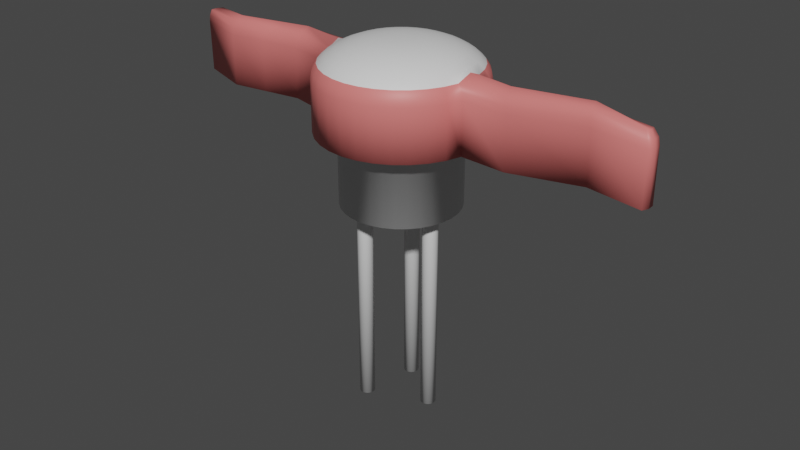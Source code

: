 # Source: CosmicKey.blend  (saved by Blender 3.3.6; exported with 4.5.12 LTS)
import bpy
from mathutils import Matrix  # noqa: F401  (used for matrix-valued properties, if any)

bpy.ops.wm.read_factory_settings(use_empty=True)
scene = bpy.context.scene
scene.name = 'Scene'

# ---- collections
col_export = bpy.data.collections.new('Export'); scene.collection.children.link(col_export)

# ---- images (referenced by path relative to the original .blend; pixels are not part of the script)
import os
ASSET_DIR = os.environ.get("B2B_ASSET_DIR", "")  # directory of the original .blend (textures are referenced by path, not embedded)
HERE = os.path.dirname(os.path.abspath(__file__))  # packed textures are extracted next to this script under _unpacked/

def load_image(name, relpath, width, height, colorspace="sRGB"):
    """Load a texture the original file referenced (path relative to the .blend, or extracted next to this script)."""
    p = next((c for c in (os.path.join(HERE, relpath), os.path.join(ASSET_DIR, relpath)) if relpath and os.path.exists(c)), "")
    if p:
        img = bpy.data.images.load(p, check_existing=True)
        img.name = name
    else:  # same state as the original file: an image datablock whose file is absent (Cycles renders it pink)
        img = bpy.data.images.new(name, width, height)
        img.source = "FILE"
        img.filepath = "//" + (relpath or name)
    img.colorspace_settings.name = colorspace
    return img
img_uv_texture_png = load_image('UV-texture.png', 'UV-texture.png', 1024, 1024, 'sRGB')

# ---- materials (node trees are filled in below, after node groups)
mat_base = bpy.data.materials.new('Base')
mat_base.use_transparent_shadow = False
mat_prongs = bpy.data.materials.new('Prongs')
mat_prongs.use_transparent_shadow = False

# ---- material node trees
mat_base.use_nodes = True; mat_base.node_tree.nodes.clear()
_N = mat_base.node_tree.nodes; _L = mat_base.node_tree.links
n0 = _N.new('ShaderNodeOutputMaterial'); n0.name = 'Material Output'; n0.location = (300, 300)
n1 = _N.new('ShaderNodeTexImage'); n1.name = 'Image Texture'; n1.location = (-333, 255)
n1.image = img_uv_texture_png
n2 = _N.new('ShaderNodeBsdfPrincipled'); n2.name = 'Principled BSDF'; n2.location = (10, 300)
n2.distribution = 'GGX'
n2.subsurface_method = 'RANDOM_WALK_SKIN'
n2.inputs[0].default_value = (0.8, 0.1939, 0.1835, 1.0)
n2.inputs[3].default_value = 1.45
n2.inputs[27].default_value = (0.0, 0.0, 0.0, 1.0)
n2.inputs[28].default_value = 1.0
_L.new(n2.outputs[0], n0.inputs[0])
n0.is_active_output = True
mat_prongs.use_nodes = True; mat_prongs.node_tree.nodes.clear()
_N = mat_prongs.node_tree.nodes; _L = mat_prongs.node_tree.links
n0 = _N.new('ShaderNodeBsdfPrincipled'); n0.name = 'Principled BSDF'; n0.location = (10, 300)
n0.distribution = 'GGX'
n0.subsurface_method = 'RANDOM_WALK_SKIN'
n0.inputs[3].default_value = 1.45
n0.inputs[27].default_value = (0.0, 0.0, 0.0, 1.0)
n0.inputs[28].default_value = 1.0
n1 = _N.new('ShaderNodeOutputMaterial'); n1.name = 'Material Output'; n1.location = (300, 300)
_L.new(n0.outputs[0], n1.inputs[0])
n1.is_active_output = True

# ---- world
world_world = bpy.data.worlds.new('World'); scene.world = world_world
world_world.use_nodes = True; world_world.node_tree.nodes.clear()
_N = world_world.node_tree.nodes; _L = world_world.node_tree.links
n0 = _N.new('ShaderNodeOutputWorld'); n0.name = 'World Output'; n0.location = (300, 300)
n1 = _N.new('ShaderNodeBackground'); n1.name = 'Background'; n1.location = (10, 300)
n1.inputs[0].default_value = (0.05088, 0.05088, 0.05088, 1.0)
_L.new(n1.outputs[0], n0.inputs[0])
n0.is_active_output = True
world_world.color = (0.05088, 0.05088, 0.05088)
world_world.use_sun_shadow = False
world_world.sun_shadow_jitter_overblur = 0.0

# ---- meshes
me_cylinder = bpy.data.meshes.new('Cylinder')
me_cylinder.from_pydata([(-2.483e-08, -0.8405, 1.017), (0.159, -0.8248, 1.017), (-1.72, 0.2852, 1.017), (0.312, -0.7784, 1.017), (-1.723, -0.01204, 1.918), (0.4529, -0.7031, 1.017), (-1.779, -0.08185, 1.017), (0.5764, -0.6017, 1.017), (-1.702, 0.2784, 1.825), (0.6778, -0.4782, 1.017), (-1.72, 0.2852, 1.729), (0.7531, -0.3372, 1.017), (-1.76, -0.0822, 1.825), (0.7995, -0.1843, 1.017), (-1.779, -0.08185, 1.729), (0.8152, -0.02527, 1.017), (-1.673, 0.2291, 1.918), (0.7995, 0.1338, 1.017), (-1.695, 0.09128, 1.996), (0.7531, 0.2867, 1.017), (-1.771, 0.1057, 1.017), (0.6778, 0.4276, 1.017), (-2.803, -0.1032, 1.017), (0.5764, 0.5512, 1.017), (-2.749, 0.02111, 1.017), (0.4529, 0.6525, 1.017), (-2.727, -0.1225, 1.996), (0.312, 0.7279, 1.017), (-2.76, -0.177, 1.918), (0.159, 0.7743, 1.017), (-2.715, -0.02784, 1.918), (-7.683e-08, 0.7899, 1.017), (-2.815, -0.2382, 1.729), (-0.159, 0.7743, 1.017), (-2.815, -0.2382, 1.017), (-0.312, 0.7279, 1.017), (-2.796, -0.2407, 1.825), (-0.4529, 0.6525, 1.017), (-3.522, -0.01495, 1.825), (-0.5764, 0.5512, 1.017), (-3.466, -0.02443, 1.918), (-0.6778, 0.4276, 1.017), (-3.542, -0.01175, 1.729), (-0.7531, 0.2867, 1.017), (-3.52, 0.08017, 1.825), (-0.7995, 0.1338, 1.017), (-3.463, 0.06567, 1.918), (-0.8152, -0.02527, 1.017), (-3.539, 0.08506, 1.729), (-0.7995, -0.1843, 1.017), (-3.477, 0.1647, 1.825), (-0.7531, -0.3372, 1.017), (-3.422, 0.1458, 1.918), (-0.6778, -0.4782, 1.017), (-3.495, 0.1711, 1.729), (-0.5764, -0.6017, 1.017), (-3.562, 0.01508, 1.017), (-0.4529, -0.7031, 1.017), (-3.553, 0.09181, 1.017), (-0.312, -0.7784, 1.017), (-3.526, 0.1711, 1.017), (-0.159, -0.8248, 1.017), (0.2202, -1.132, 1.017), (-2.811e-09, -1.154, 1.017), (0.4319, -1.068, 1.017), (0.627, -0.9637, 1.017), (0.798, -0.8233, 1.017), (0.9384, -0.6523, 1.017), (1.043, -0.4572, 1.017), (1.107, -0.2455, 1.017), (1.129, -0.02527, 1.017), (1.107, 0.1949, 1.017), (1.043, 0.4066, 1.017), (0.9384, 0.6018, 1.017), (0.798, 0.7728, 1.017), (0.627, 0.9131, 1.017), (0.4319, 1.017, 1.017), (0.2202, 1.082, 1.017), (-1.017e-07, 1.103, 1.017), (-0.2202, 1.082, 1.017), (-0.4319, 1.017, 1.017), (-0.627, 0.9131, 1.017), (-0.798, 0.7728, 1.017), (-0.9384, 0.6018, 1.017), (-1.043, 0.4066, 1.017), (-1.107, 0.1949, 1.017), (-1.129, -0.02527, 1.017), (-1.107, -0.2455, 1.017), (-1.043, -0.4572, 1.017), (-0.9384, -0.6523, 1.017), (-0.798, -0.8233, 1.017), (-0.627, -0.9637, 1.017), (-0.4319, -1.068, 1.017), (-0.2202, -1.132, 1.017), (0.02951, -0.1736, 0.009373), (-4.497e-08, -0.1765, 0.009373), (0.05789, -0.165, 0.009373), (0.08404, -0.151, 0.009373), (0.107, -0.1322, 0.009373), (0.1258, -0.1093, 0.009373), (0.1398, -0.08316, 0.009373), (0.1484, -0.05478, 0.009373), (0.1513, -0.02527, 0.009373), (0.1484, 0.004239, 0.009373), (0.1398, 0.03262, 0.009373), (0.1258, 0.05877, 0.009373), (0.107, 0.08169, 0.009373), (0.08404, 0.1005, 0.009373), (0.05789, 0.1145, 0.009373), (0.02951, 0.1231, 0.009373), (-6.418e-08, 0.126, 0.009373), (-0.02951, 0.1231, 0.009373), (-0.05789, 0.1145, 0.009373), (-0.08404, 0.1005, 0.009373), (-0.107, 0.08169, 0.009373), (-0.1258, 0.05877, 0.009373), (-0.1398, 0.03262, 0.009373), (-0.1484, 0.004239, 0.009373), (-0.1513, -0.02527, 0.009373), (-0.1484, -0.05478, 0.009373), (-0.1398, -0.08316, 0.009373), (-0.1258, -0.1093, 0.009373), (-0.107, -0.1322, 0.009373), (-0.08404, -0.151, 0.009373), (-0.05789, -0.165, 0.009373), (-0.02951, -0.1736, 0.009373), (0.159, -0.8248, 0.009373), (-4.216e-09, -0.8405, 0.009373), (0.312, -0.7784, 0.009373), (0.4529, -0.7031, 0.009373), (0.5764, -0.6017, 0.009373), (0.6778, -0.4782, 0.009373), (0.7531, -0.3372, 0.009373), (0.7995, -0.1843, 0.009373), (0.8152, -0.02527, 0.009373), (0.7995, 0.1338, 0.009373), (0.7531, 0.2867, 0.009373), (0.6778, 0.4276, 0.009373), (0.5764, 0.5512, 0.009373), (0.4529, 0.6525, 0.009373), (0.312, 0.7279, 0.009373), (0.159, 0.7743, 0.009373), (-5.622e-08, 0.7899, 0.009373), (-0.159, 0.7743, 0.009373), (-0.312, 0.7279, 0.009373), (-0.4529, 0.6525, 0.009373), (-0.5764, 0.5512, 0.009373), (-0.6778, 0.4276, 0.009373), (-0.7531, 0.2867, 0.009373), (-0.7995, 0.1338, 0.009373), (-0.8152, -0.02527, 0.009373), (-0.7995, -0.1843, 0.009373), (-0.7531, -0.3372, 0.009373), (-0.6778, -0.4782, 0.009373), (-0.5764, -0.6017, 0.009373), (-0.4529, -0.7031, 0.009373), (-0.312, -0.7784, 0.009373), (-0.159, -0.8248, 0.009373), (0.02951, -0.1736, 0.1771), (5.045e-07, -0.1765, 0.1771), (0.05789, -0.165, 0.1771), (0.08404, -0.151, 0.1771), (0.107, -0.1322, 0.1771), (0.1258, -0.1093, 0.1771), (0.1398, -0.08316, 0.1771), (0.1484, -0.05478, 0.1771), (0.1513, -0.02527, 0.1771), (0.1484, 0.004239, 0.1771), (0.1398, 0.03262, 0.1771), (0.1258, 0.05877, 0.1771), (0.107, 0.08169, 0.1771), (0.08404, 0.1005, 0.1771), (0.05789, 0.1145, 0.1771), (0.02951, 0.1231, 0.1771), (4.853e-07, 0.126, 0.1771), (-0.02951, 0.1231, 0.1771), (-0.05789, 0.1145, 0.1771), (-0.08404, 0.1005, 0.1771), (-0.107, 0.08169, 0.1771), (-0.1258, 0.05877, 0.1771), (-0.1398, 0.03262, 0.1771), (-0.1484, 0.004239, 0.1771), (-0.1513, -0.02527, 0.1771), (-0.1484, -0.05478, 0.1771), (-0.1398, -0.08316, 0.1771), (-0.1258, -0.1093, 0.1771), (-0.107, -0.1322, 0.1771), (-0.08404, -0.151, 0.1771), (-0.05789, -0.165, 0.1771), (-0.02951, -0.1736, 0.1771), (3.701e-08, -0.1254, 2.223), (-2.811e-09, -1.154, 1.729), (2.904e-08, -0.3261, 2.213), (2.155e-08, -0.519, 2.185), (1.546e-08, -0.6968, 2.14), (8.901e-09, -0.8527, 2.078), (4.216e-09, -0.9806, 2.003), (0.0, -1.076, 1.918), (-2.342e-09, -1.134, 1.825), (0.01954, -0.1235, 2.223), (0.2202, -1.132, 1.729), (0.05868, -0.3203, 2.213), (0.09632, -0.5095, 2.185), (0.131, -0.6839, 2.14), (0.1614, -0.8368, 2.078), (0.1864, -0.9622, 2.003), (0.2049, -1.055, 1.918), (0.2163, -1.113, 1.825), (0.03833, -0.1178, 2.223), (0.4319, -1.068, 1.729), (0.1151, -0.3032, 2.213), (0.1889, -0.4814, 2.185), (0.257, -0.6457, 2.14), (0.3166, -0.7897, 2.078), (0.3656, -0.9078, 2.003), (0.4019, -0.9956, 1.918), (0.4243, -1.05, 1.825), (0.05565, -0.1086, 2.223), (0.627, -0.9637, 1.729), (0.1671, -0.2754, 2.213), (0.2743, -0.4358, 2.185), (0.3731, -0.5836, 2.14), (0.4597, -0.7132, 2.078), (0.5307, -0.8196, 2.003), (0.5835, -0.8986, 1.918), (0.616, -0.9472, 1.825), (0.07083, -0.0961, 2.223), (0.798, -0.8233, 1.729), (0.2127, -0.238, 2.213), (0.3491, -0.3744, 2.185), (0.4749, -0.5001, 2.14), (0.5851, -0.6103, 2.078), (0.6755, -0.7008, 2.003), (0.7427, -0.768, 1.918), (0.7841, -0.8093, 1.825), (0.08329, -0.08092, 2.223), (0.9384, -0.6523, 1.729), (0.2501, -0.1924, 2.213), (0.4105, -0.2996, 2.185), (0.5584, -0.3984, 2.14), (0.6879, -0.4849, 2.078), (0.7943, -0.556, 2.003), (0.8733, -0.6088, 1.918), (0.922, -0.6413, 1.825), (0.09254, -0.06361, 2.223), (1.043, -0.4572, 1.729), (0.2779, -0.1404, 2.213), (0.4562, -0.2142, 2.185), (0.6204, -0.2823, 2.14), (0.7644, -0.3419, 2.078), (0.8826, -0.3908, 2.003), (0.9704, -0.4272, 1.918), (1.024, -0.4496, 1.825), (0.09825, -0.04481, 2.223), (1.107, -0.2455, 1.729), (0.295, -0.08396, 2.213), (0.4843, -0.1216, 2.185), (0.6586, -0.1563, 2.14), (0.8115, -0.1867, 2.078), (0.9369, -0.2116, 2.003), (1.03, -0.2302, 1.918), (1.088, -0.2416, 1.825), (0.1002, -0.02527, 2.223), (0.3008, -0.02527, 2.213), (0.4937, -0.02527, 2.185), (0.6715, -0.02527, 2.14), (0.8274, -0.02527, 2.078), (0.9553, -0.02527, 2.003), (1.05, -0.02527, 2.002), (0.09825, -0.005731, 2.223), (1.107, 0.1949, 1.729), (0.295, 0.03341, 2.213), (0.4843, 0.07105, 2.185), (0.6586, 0.1057, 2.14), (0.8115, 0.1361, 2.078), (0.9369, 0.1611, 2.003), (1.03, 0.1796, 1.918), (1.088, 0.1911, 1.825), (0.09254, 0.01306, 2.223), (1.043, 0.4066, 1.729), (0.2779, 0.08984, 2.213), (0.4562, 0.1637, 2.185), (0.6204, 0.2317, 2.14), (0.7644, 0.2914, 2.078), (0.8826, 0.3403, 2.003), (0.9704, 0.3767, 1.918), (1.024, 0.3991, 1.825), (0.08329, 0.03038, 2.223), (0.9384, 0.6018, 1.729), (0.2501, 0.1418, 2.213), (0.4105, 0.249, 2.185), (0.5584, 0.3478, 2.14), (0.6879, 0.4344, 2.078), (0.7943, 0.5055, 2.003), (0.8733, 0.5583, 1.918), (0.922, 0.5908, 1.825), (0.07083, 0.04556, 2.223), (0.798, 0.7728, 1.729), (0.2127, 0.1874, 2.213), (0.3491, 0.3239, 2.185), (0.4749, 0.4496, 2.14), (0.5851, 0.5598, 2.078), (0.6755, 0.6502, 2.003), (0.7427, 0.7174, 1.918), (0.7841, 0.7588, 1.825), (0.05565, 0.05802, 2.223), (0.627, 0.9131, 1.729), (0.1671, 0.2248, 2.213), (0.2743, 0.3853, 2.185), (0.3731, 0.5331, 2.14), (0.4597, 0.6627, 2.078), (0.5307, 0.769, 2.003), (0.5835, 0.848, 1.918), (0.616, 0.8967, 1.825), (0.03833, 0.06727, 2.223), (0.4319, 1.017, 1.729), (0.1151, 0.2526, 2.213), (0.1889, 0.4309, 2.185), (0.257, 0.5952, 2.14), (0.3166, 0.7391, 2.078), (0.3656, 0.8573, 2.003), (0.4019, 0.9451, 1.918), (0.4243, 0.9992, 1.825), (0.01954, 0.07297, 2.223), (0.2202, 1.082, 1.729), (0.05868, 0.2698, 2.213), (0.09632, 0.459, 2.185), (0.131, 0.6334, 2.14), (0.1614, 0.7862, 2.078), (0.1864, 0.9117, 2.003), (0.2049, 1.005, 1.918), (0.2163, 1.062, 1.825), (2.202e-08, 0.0749, 2.223), (-1.017e-07, 1.103, 1.729), (-2.342e-09, 0.2755, 2.213), (-2.483e-08, 0.4685, 2.185), (-4.731e-08, 0.6463, 2.14), (-6.605e-08, 0.8021, 2.078), (-8.104e-08, 0.93, 2.003), (-9.229e-08, 1.025, 1.918), (-9.885e-08, 1.084, 1.825), (-0.01954, 0.07297, 2.223), (-0.2202, 1.082, 1.729), (-0.05869, 0.2698, 2.213), (-0.09632, 0.459, 2.185), (-0.131, 0.6334, 2.14), (-0.1614, 0.7862, 2.078), (-0.1864, 0.9117, 2.003), (-0.2049, 1.005, 1.918), (-0.2163, 1.062, 1.825), (-0.03833, 0.06727, 2.223), (-0.4319, 1.017, 1.729), (-0.1151, 0.2526, 2.213), (-0.1889, 0.4309, 2.185), (-0.257, 0.5952, 2.14), (-0.3166, 0.7391, 2.078), (-0.3656, 0.8573, 2.003), (-0.4019, 0.9451, 1.918), (-0.4243, 0.9992, 1.825), (-0.05565, 0.05802, 2.223), (-0.627, 0.9131, 1.729), (-0.1671, 0.2248, 2.213), (-0.2743, 0.3853, 2.185), (-0.3731, 0.5331, 2.14), (-0.4597, 0.6627, 2.078), (-0.5307, 0.769, 2.003), (-0.5835, 0.848, 1.918), (-0.616, 0.8967, 1.825), (-0.07083, 0.04556, 2.223), (-0.798, 0.7728, 1.729), (-0.2127, 0.1874, 2.213), (-0.3491, 0.3239, 2.185), (-0.4749, 0.4496, 2.14), (-0.5851, 0.5598, 2.078), (-0.6755, 0.6502, 2.003), (-0.7427, 0.7174, 1.918), (-0.7841, 0.7588, 1.825), (-0.08329, 0.03038, 2.223), (-0.9384, 0.6018, 1.729), (-0.2501, 0.1418, 2.213), (-0.4105, 0.249, 2.185), (-0.5584, 0.3478, 2.14), (-0.6879, 0.4344, 2.078), (-0.7943, 0.5055, 2.003), (-0.8733, 0.5583, 1.918), (-0.922, 0.5908, 1.825), (-0.09254, 0.01306, 2.223), (-1.043, 0.4066, 1.729), (-0.2779, 0.08984, 2.213), (-0.4562, 0.1637, 2.185), (-0.6204, 0.2317, 2.14), (-0.7644, 0.2914, 2.078), (-0.8826, 0.3403, 2.003), (-0.9704, 0.3767, 1.918), (-1.024, 0.3991, 1.825), (-0.09825, -0.005731, 2.223), (-1.107, 0.1949, 1.729), (-0.295, 0.03341, 2.213), (-0.4843, 0.07105, 2.185), (-0.6586, 0.1057, 2.14), (-0.8115, 0.1361, 2.078), (-0.9369, 0.1611, 2.003), (-1.03, 0.1796, 1.918), (-1.088, 0.1911, 1.825), (-0.1002, -0.02527, 2.223), (-2.749, 0.02111, 1.729), (-0.3008, -0.02527, 2.213), (-0.4937, -0.02527, 2.185), (-0.6715, -0.02527, 2.14), (-0.8274, -0.02527, 2.078), (-0.9553, -0.02527, 2.003), (-1.05, -0.02527, 1.996), (-2.731, 0.01404, 1.825), (-0.09825, -0.04482, 2.223), (-1.107, -0.2455, 1.729), (-0.295, -0.08396, 2.213), (-0.4843, -0.1216, 2.185), (-0.6586, -0.1563, 2.14), (-0.8115, -0.1867, 2.078), (-0.9369, -0.2116, 2.003), (-1.03, -0.2302, 1.918), (-1.088, -0.2416, 1.825), (-0.09254, -0.06361, 2.223), (-1.043, -0.4572, 1.729), (-0.2779, -0.1404, 2.213), (-0.4562, -0.2142, 2.185), (-0.6204, -0.2823, 2.14), (-0.7644, -0.3419, 2.078), (-0.8826, -0.3908, 2.003), (-0.9704, -0.4272, 1.918), (-1.024, -0.4496, 1.825), (-0.08329, -0.08092, 2.223), (-0.9384, -0.6523, 1.729), (-0.2501, -0.1924, 2.213), (-0.4105, -0.2996, 2.185), (-0.5584, -0.3984, 2.14), (-0.6879, -0.4849, 2.078), (-0.7943, -0.556, 2.003), (-0.8733, -0.6088, 1.918), (-0.922, -0.6413, 1.825), (-0.07083, -0.0961, 2.223), (-0.798, -0.8233, 1.729), (-0.2127, -0.238, 2.213), (-0.3491, -0.3744, 2.185), (-0.4749, -0.5001, 2.14), (-0.5851, -0.6103, 2.078), (-0.6755, -0.7008, 2.003), (-0.7427, -0.768, 1.918), (-0.7841, -0.8093, 1.825), (-0.05565, -0.1086, 2.223), (-0.627, -0.9637, 1.729), (-0.1671, -0.2754, 2.213), (-0.2743, -0.4358, 2.185), (-0.3731, -0.5836, 2.14), (-0.4597, -0.7132, 2.078), (-0.5307, -0.8196, 2.003), (-0.5835, -0.8986, 1.918), (-0.616, -0.9472, 1.825), (-0.03833, -0.1178, 2.223), (-0.4319, -1.068, 1.729), (-0.1151, -0.3032, 2.213), (-0.1889, -0.4814, 2.185), (-0.257, -0.6457, 2.14), (-0.3166, -0.7897, 2.078), (-0.3656, -0.9078, 2.003), (-0.4019, -0.9956, 1.918), (-0.4243, -1.05, 1.825), (-0.01954, -0.1235, 2.223), (-0.2202, -1.132, 1.729), (-0.05868, -0.3203, 2.213), (-0.09632, -0.5095, 2.185), (-0.131, -0.6839, 2.14), (-0.1614, -0.8368, 2.078), (-0.1864, -0.9622, 2.003), (-0.2049, -1.055, 1.918), (-0.2163, -1.113, 1.825), (3.513, -0.07052, 1.017), (3.473, -0.157, 1.017), (3.51, 0.02444, 1.017), (3.473, -0.157, 1.729), (3.454, -0.1516, 1.825), (3.399, -0.1063, 1.918), (3.513, -0.07052, 1.729), (3.493, -0.06664, 1.825), (3.436, -0.05514, 1.918), (3.51, 0.02444, 1.729), (3.49, 0.02665, 1.825), (3.425, 0.01647, 1.918), (2.654, 0.02502, 1.932), (2.659, 0.195, 1.909), (2.662, 0.11, 1.999), (2.74, 0.1019, 1.017), (2.732, 0.2382, 1.017), (2.705, -0.02989, 1.729), (2.705, -0.02989, 1.017), (2.686, -0.02554, 1.825), (2.713, 0.2379, 1.825), (2.732, 0.2382, 1.729), (1.699, 0.06107, 1.918), (1.751, -0.09924, 1.017), (1.761, -0.291, 1.729), (1.741, -0.2906, 1.825), (1.698, 0.08588, 1.729), (1.699, -0.2478, 1.918), (1.673, -0.1112, 2.002), (1.698, 0.08588, 1.017), (1.761, -0.291, 1.017), (1.68, 0.07962, 1.825), (-0.1664, 0.3224, 0.2443), (-0.1875, 0.3203, 0.2443), (-0.1462, 0.3285, 0.2443), (-0.1276, 0.3385, 0.2443), (-0.1113, 0.3519, 0.2443), (-0.0979, 0.3682, 0.2443), (-0.08795, 0.3868, 0.2443), (-0.08182, 0.407, 0.2443), (-0.07975, 0.428, 0.2443), (-0.08182, 0.449, 0.2443), (-0.08795, 0.4692, 0.2443), (-0.0979, 0.4879, 0.2443), (-0.1113, 0.5042, 0.2443), (-0.1276, 0.5176, 0.2443), (-0.1462, 0.5275, 0.2443), (-0.1664, 0.5337, 0.2443), (-0.1875, 0.5357, 0.2443), (-0.2085, 0.5337, 0.2443), (-0.2287, 0.5275, 0.2443), (-0.2473, 0.5176, 0.2443), (-0.2636, 0.5042, 0.2443), (-0.277, 0.4879, 0.2443), (-0.287, 0.4692, 0.2443), (-0.2931, 0.449, 0.2443), (-0.2952, 0.428, 0.2443), (-0.2931, 0.407, 0.2443), (-0.287, 0.3868, 0.2443), (-0.277, 0.3682, 0.2443), (-0.2636, 0.3519, 0.2443), (-0.2473, 0.3385, 0.2443), (-0.2287, 0.3285, 0.2443), (-0.2085, 0.3224, 0.2443), (-0.1664, 0.3224, -2.933), (-0.1875, 0.3203, -2.933), (-0.1462, 0.3285, -2.933), (-0.1276, 0.3385, -2.933), (-0.1113, 0.3519, -2.933), (-0.0979, 0.3682, -2.933), (-0.08795, 0.3868, -2.933), (-0.08182, 0.407, -2.933), (-0.07975, 0.428, -2.933), (-0.08182, 0.449, -2.933), (-0.08795, 0.4692, -2.933), (-0.0979, 0.4879, -2.933), (-0.1113, 0.5042, -2.933), (-0.1276, 0.5176, -2.933), (-0.1462, 0.5275, -2.933), (-0.1664, 0.5337, -2.933), (-0.1875, 0.5357, -2.933), (-0.2085, 0.5337, -2.933), (-0.2287, 0.5275, -2.933), (-0.2473, 0.5176, -2.933), (-0.2636, 0.5042, -2.933), (-0.277, 0.4879, -2.933), (-0.287, 0.4692, -2.933), (-0.2931, 0.449, -2.933), (-0.2952, 0.428, -2.933), (-0.2931, 0.407, -2.933), (-0.287, 0.3868, -2.933), (-0.277, 0.3682, -2.933), (-0.2636, 0.3519, -2.933), (-0.2473, 0.3385, -2.933), (-0.2287, 0.3285, -2.933), (-0.2085, 0.3224, -2.933), (0.504, -0.1313, 0.2443), (0.483, -0.1334, 0.2443), (0.5242, -0.1252, 0.2443), (0.5428, -0.1153, 0.2443), (0.5592, -0.1019, 0.2443), (0.5726, -0.08555, 0.2443), (0.5825, -0.06693, 0.2443), (0.5886, -0.04672, 0.2443), (0.5907, -0.02571, 0.2443), (0.5886, -0.004696, 0.2443), (0.5825, 0.01551, 0.2443), (0.5726, 0.03413, 0.2443), (0.5592, 0.05045, 0.2443), (0.5428, 0.06385, 0.2443), (0.5242, 0.0738, 0.2443), (0.504, 0.07993, 0.2443), (0.483, 0.082, 0.2443), (0.462, 0.07993, 0.2443), (0.4418, 0.0738, 0.2443), (0.4232, 0.06385, 0.2443), (0.4068, 0.05045, 0.2443), (0.3934, 0.03413, 0.2443), (0.3835, 0.01551, 0.2443), (0.3774, -0.004696, 0.2443), (0.3753, -0.02571, 0.2443), (0.3774, -0.04672, 0.2443), (0.3835, -0.06693, 0.2443), (0.3934, -0.08555, 0.2443), (0.4068, -0.1019, 0.2443), (0.4232, -0.1153, 0.2443), (0.4418, -0.1252, 0.2443), (0.462, -0.1313, 0.2443), (0.504, -0.1313, -2.933), (0.483, -0.1334, -2.933), (0.5242, -0.1252, -2.933), (0.5428, -0.1153, -2.933), (0.5592, -0.1019, -2.933), (0.5726, -0.08555, -2.933), (0.5825, -0.06693, -2.933), (0.5886, -0.04672, -2.933), (0.5907, -0.02571, -2.933), (0.5886, -0.004696, -2.933), (0.5825, 0.01551, -2.933), (0.5726, 0.03413, -2.933), (0.5592, 0.05045, -2.933), (0.5428, 0.06385, -2.933), (0.5242, 0.0738, -2.933), (0.504, 0.07993, -2.933), (0.483, 0.082, -2.933), (0.462, 0.07993, -2.933), (0.4418, 0.0738, -2.933), (0.4232, 0.06385, -2.933), (0.4068, 0.05045, -2.933), (0.3934, 0.03413, -2.933), (0.3835, 0.01551, -2.933), (0.3774, -0.004696, -2.933), (0.3753, -0.02571, -2.933), (0.3774, -0.04672, -2.933), (0.3835, -0.06693, -2.933), (0.3934, -0.08555, -2.933), (0.4068, -0.1019, -2.933), (0.4232, -0.1153, -2.933), (0.4418, -0.1252, -2.933), (0.462, -0.1313, -2.933), (-0.317, -0.4712, 0.2443), (-0.338, -0.4733, 0.2443), (-0.2967, -0.4651, 0.2443), (-0.2781, -0.4551, 0.2443), (-0.2618, -0.4417, 0.2443), (-0.2484, -0.4254, 0.2443), (-0.2385, -0.4068, 0.2443), (-0.2323, -0.3866, 0.2443), (-0.2303, -0.3655, 0.2443), (-0.2323, -0.3445, 0.2443), (-0.2385, -0.3243, 0.2443), (-0.2484, -0.3057, 0.2443), (-0.2618, -0.2894, 0.2443), (-0.2781, -0.276, 0.2443), (-0.2967, -0.266, 0.2443), (-0.317, -0.2599, 0.2443), (-0.338, -0.2578, 0.2443), (-0.359, -0.2599, 0.2443), (-0.3792, -0.266, 0.2443), (-0.3978, -0.276, 0.2443), (-0.4141, -0.2894, 0.2443), (-0.4275, -0.3057, 0.2443), (-0.4375, -0.3243, 0.2443), (-0.4436, -0.3445, 0.2443), (-0.4457, -0.3655, 0.2443), (-0.4436, -0.3866, 0.2443), (-0.4375, -0.4068, 0.2443), (-0.4275, -0.4254, 0.2443), (-0.4141, -0.4417, 0.2443), (-0.3978, -0.4551, 0.2443), (-0.3792, -0.4651, 0.2443), (-0.359, -0.4712, 0.2443), (-0.317, -0.4712, -2.933), (-0.338, -0.4733, -2.933), (-0.2967, -0.4651, -2.933), (-0.2781, -0.4551, -2.933), (-0.2618, -0.4417, -2.933), (-0.2484, -0.4254, -2.933), (-0.2385, -0.4068, -2.933), (-0.2323, -0.3866, -2.933), (-0.2303, -0.3655, -2.933), (-0.2323, -0.3445, -2.933), (-0.2385, -0.3243, -2.933), (-0.2484, -0.3057, -2.933), (-0.2618, -0.2894, -2.933), (-0.2781, -0.276, -2.933), (-0.2967, -0.266, -2.933), (-0.317, -0.2599, -2.933), (-0.338, -0.2578, -2.933), (-0.359, -0.2599, -2.933), (-0.3792, -0.266, -2.933), (-0.3978, -0.276, -2.933), (-0.4141, -0.2894, -2.933), (-0.4275, -0.3057, -2.933), (-0.4375, -0.3243, -2.933), (-0.4436, -0.3445, -2.933), (-0.4457, -0.3655, -2.933), (-0.4436, -0.3866, -2.933), (-0.4375, -0.4068, -2.933), (-0.4275, -0.4254, -2.933), (-0.4141, -0.4417, -2.933), (-0.3978, -0.4551, -2.933), (-0.3792, -0.4651, -2.933), (-0.359, -0.4712, -2.933), (-2.243, 0.1511, 1.017), (-2.249, -0.09579, 1.918), (-2.305, -0.1612, 1.017), (-2.224, 0.1442, 1.825), (-2.295, -0.00035, 1.017), (-2.219, -0.01727, 1.996), (-2.202, 0.09864, 1.918), (-2.305, -0.1612, 1.729), (-2.286, -0.1627, 1.825), (-2.243, 0.1511, 1.729)], [], [(468, 93, 63, 191), (209, 64, 65, 218), (218, 65, 66, 227), (227, 66, 67, 236), (236, 67, 68, 245), (245, 68, 69, 254), (495, 493, 479, 480), (490, 488, 481, 484), (270, 71, 72, 279), (279, 72, 73, 288), (288, 73, 74, 297), (297, 74, 75, 306), (306, 75, 76, 315), (315, 76, 77, 324), (324, 77, 78, 333), (333, 78, 79, 342), (342, 79, 80, 351), (351, 80, 81, 360), (360, 81, 82, 369), (369, 82, 83, 378), (378, 83, 84, 387), (387, 84, 85, 396), (412, 405, 54, 50), (32, 36, 38, 42), (414, 87, 88, 423), (423, 88, 89, 432), (432, 89, 90, 441), (441, 90, 91, 450), (450, 91, 92, 459), (459, 92, 93, 468), (45, 43, 148, 149), (54, 60, 58, 48), (200, 62, 64, 209), (191, 63, 62, 200), (0, 1, 62, 63), (1, 3, 64, 62), (3, 5, 65, 64), (5, 7, 66, 65), (7, 9, 67, 66), (9, 11, 68, 67), (11, 13, 69, 68), (13, 15, 70, 69), (15, 17, 71, 70), (17, 19, 72, 71), (19, 21, 73, 72), (21, 23, 74, 73), (23, 25, 75, 74), (25, 27, 76, 75), (27, 29, 77, 76), (29, 31, 78, 77), (31, 33, 79, 78), (33, 35, 80, 79), (35, 37, 81, 80), (37, 39, 82, 81), (39, 41, 83, 82), (41, 43, 84, 83), (43, 45, 85, 84), (45, 47, 86, 85), (47, 49, 87, 86), (49, 51, 88, 87), (51, 53, 89, 88), (53, 55, 90, 89), (55, 57, 91, 90), (57, 59, 92, 91), (59, 61, 93, 92), (61, 0, 63, 93), (123, 122, 186, 187), (19, 17, 135, 136), (47, 45, 149, 150), (21, 19, 136, 137), (49, 47, 150, 151), (23, 21, 137, 138), (51, 49, 151, 152), (25, 23, 138, 139), (53, 51, 152, 153), (27, 25, 139, 140), (1, 0, 127, 126), (55, 53, 153, 154), (29, 27, 140, 141), (3, 1, 126, 128), (57, 55, 154, 155), (31, 29, 141, 142), (5, 3, 128, 129), (59, 57, 155, 156), (33, 31, 142, 143), (7, 5, 129, 130), (61, 59, 156, 157), (35, 33, 143, 144), (9, 7, 130, 131), (0, 61, 157, 127), (37, 35, 144, 145), (11, 9, 131, 132), (39, 37, 145, 146), (13, 11, 132, 133), (41, 39, 146, 147), (15, 13, 133, 134), (43, 41, 147, 148), (17, 15, 134, 135), (95, 94, 126, 127), (94, 96, 128, 126), (96, 97, 129, 128), (97, 98, 130, 129), (98, 99, 131, 130), (99, 100, 132, 131), (100, 101, 133, 132), (101, 102, 134, 133), (102, 103, 135, 134), (103, 104, 136, 135), (104, 105, 137, 136), (105, 106, 138, 137), (106, 107, 139, 138), (107, 108, 140, 139), (108, 109, 141, 140), (109, 110, 142, 141), (110, 111, 143, 142), (111, 112, 144, 143), (112, 113, 145, 144), (113, 114, 146, 145), (114, 115, 147, 146), (115, 116, 148, 147), (116, 117, 149, 148), (117, 118, 150, 149), (118, 119, 151, 150), (119, 120, 152, 151), (120, 121, 153, 152), (121, 122, 154, 153), (122, 123, 155, 154), (123, 124, 156, 155), (124, 125, 157, 156), (125, 95, 127, 157), (158, 159, 189, 188, 187, 186, 185, 184, 183, 182, 181, 180, 179, 178, 177, 176, 175, 174, 173, 172, 171, 170, 169, 168, 167, 166, 165, 164, 163, 162, 161, 160), (110, 109, 173, 174), (97, 96, 160, 161), (124, 123, 187, 188), (111, 110, 174, 175), (98, 97, 161, 162), (125, 124, 188, 189), (112, 111, 175, 176), (99, 98, 162, 163), (95, 125, 189, 159), (113, 112, 176, 177), (100, 99, 163, 164), (114, 113, 177, 178), (101, 100, 164, 165), (115, 114, 178, 179), (102, 101, 165, 166), (116, 115, 179, 180), (103, 102, 166, 167), (117, 116, 180, 181), (104, 103, 167, 168), (118, 117, 181, 182), (105, 104, 168, 169), (119, 118, 182, 183), (106, 105, 169, 170), (120, 119, 183, 184), (107, 106, 170, 171), (121, 120, 184, 185), (108, 107, 171, 172), (94, 95, 159, 158), (122, 121, 185, 186), (109, 108, 172, 173), (96, 94, 158, 160), (191, 200, 207, 198), (198, 207, 206, 197), (197, 206, 205, 196), (196, 205, 204, 195), (195, 204, 203, 194), (194, 203, 202, 193), (193, 202, 201, 192), (192, 201, 199, 190), (200, 209, 216, 207), (207, 216, 215, 206), (206, 215, 214, 205), (205, 214, 213, 204), (204, 213, 212, 203), (203, 212, 211, 202), (202, 211, 210, 201), (201, 210, 208, 199), (209, 218, 225, 216), (216, 225, 224, 215), (215, 224, 223, 214), (214, 223, 222, 213), (213, 222, 221, 212), (212, 221, 220, 211), (211, 220, 219, 210), (210, 219, 217, 208), (218, 227, 234, 225), (225, 234, 233, 224), (224, 233, 232, 223), (223, 232, 231, 222), (222, 231, 230, 221), (221, 230, 229, 220), (220, 229, 228, 219), (219, 228, 226, 217), (227, 236, 243, 234), (234, 243, 242, 233), (233, 242, 241, 232), (232, 241, 240, 231), (231, 240, 239, 230), (230, 239, 238, 229), (229, 238, 237, 228), (228, 237, 235, 226), (236, 245, 252, 243), (243, 252, 251, 242), (242, 251, 250, 241), (241, 250, 249, 240), (240, 249, 248, 239), (239, 248, 247, 238), (238, 247, 246, 237), (237, 246, 244, 235), (245, 254, 261, 252), (252, 261, 260, 251), (251, 260, 259, 250), (250, 259, 258, 249), (249, 258, 257, 248), (248, 257, 256, 247), (247, 256, 255, 246), (246, 255, 253, 244), (494, 491, 476, 477), (489, 490, 484, 487), (260, 268, 267, 259), (259, 267, 266, 258), (258, 266, 265, 257), (257, 265, 264, 256), (256, 264, 263, 255), (255, 263, 262, 253), (491, 492, 478, 476), (493, 494, 477, 479), (268, 276, 275, 267), (267, 275, 274, 266), (266, 274, 273, 265), (265, 273, 272, 264), (264, 272, 271, 263), (263, 271, 269, 262), (270, 279, 286, 277), (277, 286, 285, 276), (276, 285, 284, 275), (275, 284, 283, 274), (274, 283, 282, 273), (273, 282, 281, 272), (272, 281, 280, 271), (271, 280, 278, 269), (279, 288, 295, 286), (286, 295, 294, 285), (285, 294, 293, 284), (284, 293, 292, 283), (283, 292, 291, 282), (282, 291, 290, 281), (281, 290, 289, 280), (280, 289, 287, 278), (288, 297, 304, 295), (295, 304, 303, 294), (294, 303, 302, 293), (293, 302, 301, 292), (292, 301, 300, 291), (291, 300, 299, 290), (290, 299, 298, 289), (289, 298, 296, 287), (297, 306, 313, 304), (304, 313, 312, 303), (303, 312, 311, 302), (302, 311, 310, 301), (301, 310, 309, 300), (300, 309, 308, 299), (299, 308, 307, 298), (298, 307, 305, 296), (306, 315, 322, 313), (313, 322, 321, 312), (312, 321, 320, 311), (311, 320, 319, 310), (310, 319, 318, 309), (309, 318, 317, 308), (308, 317, 316, 307), (307, 316, 314, 305), (315, 324, 331, 322), (322, 331, 330, 321), (321, 330, 329, 320), (320, 329, 328, 319), (319, 328, 327, 318), (318, 327, 326, 317), (317, 326, 325, 316), (316, 325, 323, 314), (324, 333, 340, 331), (331, 340, 339, 330), (330, 339, 338, 329), (329, 338, 337, 328), (328, 337, 336, 327), (327, 336, 335, 326), (326, 335, 334, 325), (325, 334, 332, 323), (333, 342, 349, 340), (340, 349, 348, 339), (339, 348, 347, 338), (338, 347, 346, 337), (337, 346, 345, 336), (336, 345, 344, 335), (335, 344, 343, 334), (334, 343, 341, 332), (342, 351, 358, 349), (349, 358, 357, 348), (348, 357, 356, 347), (347, 356, 355, 346), (346, 355, 354, 345), (345, 354, 353, 344), (344, 353, 352, 343), (343, 352, 350, 341), (351, 360, 367, 358), (358, 367, 366, 357), (357, 366, 365, 356), (356, 365, 364, 355), (355, 364, 363, 354), (354, 363, 362, 353), (353, 362, 361, 352), (352, 361, 359, 350), (360, 369, 376, 367), (367, 376, 375, 366), (366, 375, 374, 365), (365, 374, 373, 364), (364, 373, 372, 363), (363, 372, 371, 362), (362, 371, 370, 361), (361, 370, 368, 359), (369, 378, 385, 376), (376, 385, 384, 375), (375, 384, 383, 374), (374, 383, 382, 373), (373, 382, 381, 372), (372, 381, 380, 371), (371, 380, 379, 370), (370, 379, 377, 368), (378, 387, 394, 385), (385, 394, 393, 384), (384, 393, 392, 383), (383, 392, 391, 382), (382, 391, 390, 381), (381, 390, 389, 380), (380, 389, 388, 379), (379, 388, 386, 377), (387, 396, 403, 394), (394, 403, 402, 393), (393, 402, 401, 392), (392, 401, 400, 391), (391, 400, 399, 390), (390, 399, 398, 389), (389, 398, 397, 388), (388, 397, 395, 386), (34, 32, 42, 56), (26, 30, 52, 46), (402, 411, 410, 401), (401, 410, 409, 400), (400, 409, 408, 399), (399, 408, 407, 398), (398, 407, 406, 397), (397, 406, 404, 395), (28, 26, 46, 40), (24, 22, 58, 60), (411, 420, 419, 410), (410, 419, 418, 409), (409, 418, 417, 408), (408, 417, 416, 407), (407, 416, 415, 406), (406, 415, 413, 404), (414, 423, 430, 421), (421, 430, 429, 420), (420, 429, 428, 419), (419, 428, 427, 418), (418, 427, 426, 417), (417, 426, 425, 416), (416, 425, 424, 415), (415, 424, 422, 413), (423, 432, 439, 430), (430, 439, 438, 429), (429, 438, 437, 428), (428, 437, 436, 427), (427, 436, 435, 426), (426, 435, 434, 425), (425, 434, 433, 424), (424, 433, 431, 422), (432, 441, 448, 439), (439, 448, 447, 438), (438, 447, 446, 437), (437, 446, 445, 436), (436, 445, 444, 435), (435, 444, 443, 434), (434, 443, 442, 433), (433, 442, 440, 431), (441, 450, 457, 448), (448, 457, 456, 447), (447, 456, 455, 446), (446, 455, 454, 445), (445, 454, 453, 444), (444, 453, 452, 443), (443, 452, 451, 442), (442, 451, 449, 440), (450, 459, 466, 457), (457, 466, 465, 456), (456, 465, 464, 455), (455, 464, 463, 454), (454, 463, 462, 453), (453, 462, 461, 452), (452, 461, 460, 451), (451, 460, 458, 449), (459, 468, 475, 466), (466, 475, 474, 465), (465, 474, 473, 464), (464, 473, 472, 463), (463, 472, 471, 462), (462, 471, 470, 461), (461, 470, 469, 460), (460, 469, 467, 458), (468, 191, 198, 475), (475, 198, 197, 474), (474, 197, 196, 473), (473, 196, 195, 472), (472, 195, 194, 471), (471, 194, 193, 470), (470, 193, 192, 469), (469, 192, 190, 467), (190, 199, 208, 217, 226, 235, 244, 253, 262, 269, 278, 287, 296, 305, 314, 323, 332, 341, 350, 359, 368, 377, 386, 395, 404, 413, 422, 431, 440, 449, 458, 467), (48, 58, 56, 42), (54, 48, 44, 50), (50, 44, 46, 52), (48, 42, 38, 44), (44, 38, 40, 46), (405, 24, 60, 54), (22, 34, 56, 58), (36, 28, 40, 38), (30, 412, 50, 52), (706, 703, 412, 30), (708, 701, 28, 36), (704, 702, 34, 22), (709, 700, 24, 405), (700, 704, 22, 24), (701, 705, 26, 28), (705, 706, 30, 26), (702, 707, 32, 34), (707, 708, 36, 32), (703, 709, 405, 412), (403, 396, 10, 8), (414, 421, 12, 14), (87, 414, 14, 6), (411, 402, 16, 18), (420, 411, 18, 4), (85, 86, 20, 2), (396, 85, 2, 10), (86, 87, 6, 20), (421, 420, 4, 12), (402, 403, 8, 16), (479, 477, 476, 482), (482, 476, 478, 485), (479, 482, 483, 480), (480, 483, 484, 481), (482, 485, 486, 483), (483, 486, 487, 484), (497, 496, 486, 485), (492, 497, 485, 478), (488, 495, 480, 481), (496, 489, 487, 486), (507, 498, 489, 496), (503, 501, 495, 488), (505, 502, 497, 492), (502, 507, 496, 497), (500, 506, 494, 493), (499, 505, 492, 491), (498, 504, 490, 489), (506, 499, 491, 494), (504, 503, 488, 490), (501, 500, 493, 495), (261, 254, 500, 501), (268, 260, 503, 504), (69, 70, 499, 506), (276, 268, 504, 498), (70, 71, 505, 499), (254, 69, 506, 500), (270, 277, 507, 502), (71, 270, 502, 505), (260, 261, 501, 503), (277, 276, 498, 507), (537, 536, 568, 569), (540, 541, 571, 570, 569, 568, 567, 566, 565, 564, 563, 562, 561, 560, 559, 558, 557, 556, 555, 554, 553, 552, 551, 550, 549, 548, 547, 546, 545, 544, 543, 542), (524, 523, 555, 556), (511, 510, 542, 543), (538, 537, 569, 570), (525, 524, 556, 557), (512, 511, 543, 544), (539, 538, 570, 571), (526, 525, 557, 558), (513, 512, 544, 545), (509, 539, 571, 541), (527, 526, 558, 559), (514, 513, 545, 546), (528, 527, 559, 560), (515, 514, 546, 547), (529, 528, 560, 561), (516, 515, 547, 548), (530, 529, 561, 562), (517, 516, 548, 549), (531, 530, 562, 563), (518, 517, 549, 550), (532, 531, 563, 564), (519, 518, 550, 551), (533, 532, 564, 565), (520, 519, 551, 552), (534, 533, 565, 566), (521, 520, 552, 553), (535, 534, 566, 567), (522, 521, 553, 554), (508, 509, 541, 540), (536, 535, 567, 568), (523, 522, 554, 555), (510, 508, 540, 542), (601, 600, 632, 633), (604, 605, 635, 634, 633, 632, 631, 630, 629, 628, 627, 626, 625, 624, 623, 622, 621, 620, 619, 618, 617, 616, 615, 614, 613, 612, 611, 610, 609, 608, 607, 606), (588, 587, 619, 620), (575, 574, 606, 607), (602, 601, 633, 634), (589, 588, 620, 621), (576, 575, 607, 608), (603, 602, 634, 635), (590, 589, 621, 622), (577, 576, 608, 609), (573, 603, 635, 605), (591, 590, 622, 623), (578, 577, 609, 610), (592, 591, 623, 624), (579, 578, 610, 611), (593, 592, 624, 625), (580, 579, 611, 612), (594, 593, 625, 626), (581, 580, 612, 613), (595, 594, 626, 627), (582, 581, 613, 614), (596, 595, 627, 628), (583, 582, 614, 615), (597, 596, 628, 629), (584, 583, 615, 616), (598, 597, 629, 630), (585, 584, 616, 617), (599, 598, 630, 631), (586, 585, 617, 618), (572, 573, 605, 604), (600, 599, 631, 632), (587, 586, 618, 619), (574, 572, 604, 606), (665, 664, 696, 697), (668, 669, 699, 698, 697, 696, 695, 694, 693, 692, 691, 690, 689, 688, 687, 686, 685, 684, 683, 682, 681, 680, 679, 678, 677, 676, 675, 674, 673, 672, 671, 670), (652, 651, 683, 684), (639, 638, 670, 671), (666, 665, 697, 698), (653, 652, 684, 685), (640, 639, 671, 672), (667, 666, 698, 699), (654, 653, 685, 686), (641, 640, 672, 673), (637, 667, 699, 669), (655, 654, 686, 687), (642, 641, 673, 674), (656, 655, 687, 688), (643, 642, 674, 675), (657, 656, 688, 689), (644, 643, 675, 676), (658, 657, 689, 690), (645, 644, 676, 677), (659, 658, 690, 691), (646, 645, 677, 678), (660, 659, 691, 692), (647, 646, 678, 679), (661, 660, 692, 693), (648, 647, 679, 680), (662, 661, 693, 694), (649, 648, 680, 681), (663, 662, 694, 695), (650, 649, 681, 682), (636, 637, 669, 668), (664, 663, 695, 696), (651, 650, 682, 683), (638, 636, 668, 670), (8, 10, 709, 703), (14, 12, 708, 707), (6, 14, 707, 702), (18, 16, 706, 705), (4, 18, 705, 701), (2, 20, 704, 700), (10, 2, 700, 709), (20, 6, 702, 704), (12, 4, 701, 708), (16, 8, 703, 706)])
me_cylinder.polygons.foreach_set('use_smooth', [True] * 587)
me_cylinder.polygons.foreach_set('material_index', [0, 0, 0, 0, 0, 0, 0, 0, 0, 0, 0, 0, 0, 0, 0, 0, 0, 0, 0, 0, 0, 0, 0, 0, 0, 0, 0, 0, 0, 0, 1, 0, 0, 0, 0, 0, 0, 0, 0, 0, 0, 0, 0, 0, 0, 0, 0, 0, 0, 0, 0, 0, 0, 0, 0, 0, 0, 0, 0, 0, 0, 0, 0, 0, 0, 0, 0, 1, 1, 1, 1, 1, 1, 1, 1, 1, 1, 1, 1, 1, 1, 1, 1, 1, 1, 1, 1, 1, 1, 1, 1, 1, 1, 1, 1, 1, 1, 1, 1, 1, 1, 1, 1, 1, 1, 1, 1, 1, 1, 1, 1, 1, 1, 1, 1, 1, 1, 1, 1, 1, 1, 1, 1, 1, 1, 1, 1, 1, 1, 1, 0, 0, 0, 0, 0, 0, 0, 0, 0, 0, 0, 0, 0, 0, 0, 0, 0, 0, 0, 0, 0, 0, 0, 0, 0, 0, 0, 0, 0, 0, 0, 0, 0, 0, 1, 1, 1, 1, 1, 1, 0, 0, 1, 1, 1, 1, 1, 1, 0, 0, 1, 1, 1, 1, 1, 1, 0, 0, 1, 1, 1, 1, 1, 1, 0, 0, 1, 1, 1, 1, 1, 1, 0, 0, 1, 1, 1, 1, 1, 1, 0, 0, 1, 1, 1, 1, 1, 1, 0, 0, 1, 1, 1, 1, 1, 1, 0, 0, 1, 1, 1, 1, 1, 1, 0, 0, 1, 1, 1, 1, 1, 1, 0, 0, 1, 1, 1, 1, 1, 1, 0, 0, 1, 1, 1, 1, 1, 1, 0, 0, 1, 1, 1, 1, 1, 1, 0, 0, 1, 1, 1, 1, 1, 1, 0, 0, 1, 1, 1, 1, 1, 1, 0, 0, 1, 1, 1, 1, 1, 1, 0, 0, 1, 1, 1, 1, 1, 1, 0, 0, 1, 1, 1, 1, 1, 1, 0, 0, 1, 1, 1, 1, 1, 1, 0, 0, 1, 1, 1, 1, 1, 1, 0, 0, 1, 1, 1, 1, 1, 1, 0, 0, 1, 1, 1, 1, 1, 1, 0, 0, 1, 1, 1, 1, 1, 1, 0, 0, 1, 1, 1, 1, 1, 1, 0, 0, 1, 1, 1, 1, 1, 1, 0, 0, 1, 1, 1, 1, 1, 1, 0, 0, 1, 1, 1, 1, 1, 1, 0, 0, 1, 1, 1, 1, 1, 1, 0, 0, 1, 1, 1, 1, 1, 1, 0, 0, 1, 1, 1, 1, 1, 1, 0, 0, 1, 1, 1, 1, 1, 1, 0, 0, 1, 1, 1, 1, 1, 1, 1, 0, 0, 0, 0, 0, 0, 0, 0, 0, 0, 0, 0, 0, 0, 0, 0, 0, 0, 0, 0, 0, 0, 0, 0, 0, 0, 0, 0, 0, 0, 0, 0, 0, 0, 0, 0, 0, 0, 0, 0, 0, 0, 0, 0, 0, 0, 0, 0, 0, 0, 0, 0, 0, 0, 0, 0, 0, 0, 0, 1, 1, 1, 1, 1, 1, 1, 1, 1, 1, 1, 1, 1, 1, 1, 1, 1, 1, 1, 1, 1, 1, 1, 1, 1, 1, 1, 1, 1, 1, 1, 1, 1, 1, 1, 1, 1, 1, 1, 1, 1, 1, 1, 1, 1, 1, 1, 1, 1, 1, 1, 1, 1, 1, 1, 1, 1, 1, 1, 1, 1, 1, 1, 1, 1, 1, 1, 1, 1, 1, 1, 1, 1, 1, 1, 1, 1, 1, 1, 1, 1, 1, 1, 1, 1, 1, 1, 1, 1, 1, 1, 1, 1, 1, 1, 1, 1, 1, 1, 0, 0, 0, 0, 0, 0, 0, 0, 0, 0])
_uv = me_cylinder.uv_layers.new(name='UVMap')
_uv.uv.foreach_set('vector', [0.773, 0.1468, 0.6953, 0.147, 0.695, 0.1215, 0.7727, 0.1213, 0.7727, 0.06938, 0.695, 0.06962, 0.6953, 0.04523, 0.773, 0.04499, 0.773, 0.04499, 0.6953, 0.04523, 0.6958, 0.02314, 0.7735, 0.0229, 0.7735, 0.0229, 0.6958, 0.02314, 0.6964, 0.004204, 0.7741, 0.003968, 0.8027, 0.0858, 0.8046, 0.003968, 0.8255, 0.00409, 0.8237, 0.08592, 0.8237, 0.08592, 0.8255, 0.00409, 0.8486, 0.004399, 0.8468, 0.08623, 0.5217, 0.7015, 0.5323, 0.7037, 0.5331, 0.792, 0.5226, 0.7898, 0.3253, 0.08663, 0.3164, 0.09024, 0.2812, 0.01088, 0.2856, 0.005067, 0.8178, 0.2258, 0.8186, 0.3077, 0.7944, 0.3078, 0.7936, 0.2259, 0.7936, 0.2259, 0.7944, 0.3078, 0.7717, 0.3077, 0.7709, 0.2259, 0.7709, 0.2259, 0.7717, 0.3077, 0.7514, 0.3075, 0.7505, 0.2257, 0.7505, 0.2257, 0.7514, 0.3075, 0.7342, 0.3072, 0.7334, 0.2253, 0.8126, 0.6931, 0.7351, 0.693, 0.7341, 0.6716, 0.8116, 0.6717, 0.8116, 0.6717, 0.7341, 0.6716, 0.7334, 0.6477, 0.8109, 0.6478, 0.8109, 0.6478, 0.7334, 0.6477, 0.733, 0.6222, 0.8105, 0.6223, 0.8105, 0.6223, 0.733, 0.6222, 0.733, 0.5961, 0.8105, 0.5962, 0.8105, 0.5962, 0.733, 0.5961, 0.7334, 0.5703, 0.8109, 0.5704, 0.8109, 0.5704, 0.7334, 0.5703, 0.7341, 0.5459, 0.8116, 0.5461, 0.8116, 0.5461, 0.7341, 0.5459, 0.7351, 0.5238, 0.8126, 0.524, 0.8126, 0.524, 0.7351, 0.5238, 0.7363, 0.5049, 0.8139, 0.505, 0.4461, 0.8692, 0.448, 0.7874, 0.4689, 0.7874, 0.467, 0.8692, 0.467, 0.8692, 0.4689, 0.7874, 0.4919, 0.7876, 0.49, 0.8694, 0.6359, 0.4055, 0.6465, 0.4076, 0.6481, 0.4929, 0.6375, 0.4908, 0.5401, 0.2871, 0.5295, 0.2893, 0.5285, 0.2074, 0.5391, 0.2052, 0.8178, 0.7422, 0.8186, 0.824, 0.7943, 0.8241, 0.7935, 0.7423, 0.7935, 0.7423, 0.7943, 0.8241, 0.7715, 0.8239, 0.7708, 0.7421, 0.7708, 0.7421, 0.7715, 0.8239, 0.7511, 0.8235, 0.7503, 0.7417, 0.7503, 0.7417, 0.7511, 0.8235, 0.7338, 0.8229, 0.733, 0.7411, 0.7741, 0.192, 0.6964, 0.1923, 0.6958, 0.1709, 0.7735, 0.1707, 0.7735, 0.1707, 0.6958, 0.1709, 0.6953, 0.147, 0.773, 0.1468, 0.3794, 0.8893, 0.3797, 0.9069, 0.33, 0.9071, 0.3297, 0.8896, 0.7927, 0.3976, 0.7966, 0.3157, 0.8052, 0.3161, 0.8019, 0.3979, 0.7726, 0.09514, 0.6949, 0.09537, 0.695, 0.06962, 0.7727, 0.06938, 0.7727, 0.1213, 0.695, 0.1215, 0.6949, 0.09537, 0.7726, 0.09514, 0.05494, 0.4366, 0.06192, 0.454, 0.03193, 0.4715, 0.02226, 0.4475, 0.06192, 0.454, 0.0719, 0.4697, 0.04575, 0.4932, 0.03193, 0.4715, 0.0719, 0.4697, 0.0845, 0.4829, 0.06318, 0.5116, 0.04575, 0.4932, 0.0845, 0.4829, 0.09922, 0.4934, 0.08357, 0.526, 0.06318, 0.5116, 0.09922, 0.4934, 0.1155, 0.5005, 0.1061, 0.5359, 0.08357, 0.526, 0.1155, 0.5005, 0.1327, 0.5042, 0.13, 0.5409, 0.1061, 0.5359, 0.1327, 0.5042, 0.1502, 0.5041, 0.1542, 0.5409, 0.13, 0.5409, 0.1502, 0.5041, 0.1674, 0.5004, 0.1779, 0.5357, 0.1542, 0.5409, 0.1674, 0.5004, 0.1834, 0.4931, 0.2001, 0.5257, 0.1779, 0.5357, 0.1834, 0.4931, 0.1978, 0.4826, 0.22, 0.5111, 0.2001, 0.5257, 0.1978, 0.4826, 0.21, 0.4693, 0.2369, 0.4926, 0.22, 0.5111, 0.21, 0.4693, 0.2194, 0.4536, 0.25, 0.4709, 0.2369, 0.4926, 0.2194, 0.4536, 0.2258, 0.4361, 0.2589, 0.4468, 0.25, 0.4709, 0.2258, 0.4361, 0.2289, 0.4177, 0.2632, 0.4212, 0.2589, 0.4468, 0.2289, 0.4177, 0.2286, 0.3988, 0.2627, 0.3951, 0.2632, 0.4212, 0.2286, 0.3988, 0.2249, 0.3804, 0.2576, 0.3695, 0.2627, 0.3951, 0.2249, 0.3804, 0.2179, 0.363, 0.2479, 0.3455, 0.2576, 0.3695, 0.2179, 0.363, 0.208, 0.3473, 0.2341, 0.3238, 0.2479, 0.3455, 0.208, 0.3473, 0.1954, 0.3341, 0.2167, 0.3054, 0.2341, 0.3238, 0.1954, 0.3341, 0.1806, 0.3236, 0.1963, 0.291, 0.2167, 0.3054, 0.1806, 0.3236, 0.1643, 0.3165, 0.1737, 0.2811, 0.1963, 0.291, 0.1643, 0.3165, 0.1471, 0.3128, 0.1499, 0.2761, 0.1737, 0.2811, 0.1471, 0.3128, 0.1296, 0.3129, 0.1256, 0.2761, 0.1499, 0.2761, 0.1296, 0.3129, 0.1125, 0.3166, 0.102, 0.2813, 0.1256, 0.2761, 0.1125, 0.3166, 0.09645, 0.3239, 0.07974, 0.2913, 0.102, 0.2813, 0.09645, 0.3239, 0.08207, 0.3344, 0.05982, 0.3059, 0.07974, 0.2913, 0.08207, 0.3344, 0.06991, 0.3477, 0.04299, 0.3244, 0.05982, 0.3059, 0.06991, 0.3477, 0.06044, 0.3634, 0.02988, 0.3461, 0.04299, 0.3244, 0.06044, 0.3634, 0.05402, 0.3809, 0.021, 0.3702, 0.02988, 0.3461, 0.05402, 0.3809, 0.05091, 0.3993, 0.01669, 0.3958, 0.021, 0.3702, 0.05091, 0.3993, 0.05122, 0.4182, 0.01711, 0.4219, 0.01669, 0.3958, 0.05122, 0.4182, 0.05494, 0.4366, 0.02226, 0.4475, 0.01711, 0.4219, 0.6518, 0.8262, 0.6518, 0.8238, 0.6701, 0.8238, 0.6701, 0.8262, 0.4377, 0.8332, 0.4376, 0.8516, 0.3879, 0.8518, 0.3879, 0.8333, 0.3791, 0.8708, 0.3794, 0.8893, 0.3297, 0.8896, 0.3295, 0.871, 0.4378, 0.8159, 0.4377, 0.8332, 0.3879, 0.8333, 0.3881, 0.8161, 0.3791, 0.8519, 0.3791, 0.8708, 0.3295, 0.871, 0.3294, 0.8521, 0.4381, 0.8004, 0.4378, 0.8159, 0.3881, 0.8161, 0.3883, 0.8006, 0.3791, 0.8334, 0.3791, 0.8519, 0.3294, 0.8521, 0.3295, 0.8336, 0.4384, 0.7874, 0.4381, 0.8004, 0.3883, 0.8006, 0.3887, 0.7875, 0.3794, 0.8161, 0.3791, 0.8334, 0.3295, 0.8336, 0.3297, 0.8163, 0.7841, 0.4361, 0.7849, 0.4516, 0.7353, 0.4519, 0.7345, 0.4364, 0.3206, 0.8532, 0.3207, 0.8721, 0.271, 0.8722, 0.2709, 0.8534, 0.3797, 0.8005, 0.3794, 0.8161, 0.3297, 0.8163, 0.33, 0.8008, 0.7835, 0.4189, 0.7841, 0.4361, 0.7345, 0.4364, 0.7339, 0.4192, 0.3207, 0.8346, 0.3206, 0.8532, 0.2709, 0.8534, 0.271, 0.8348, 0.3802, 0.7874, 0.3797, 0.8005, 0.33, 0.8008, 0.3305, 0.7876, 0.7831, 0.4005, 0.7835, 0.4189, 0.7339, 0.4192, 0.7335, 0.4007, 0.3209, 0.817, 0.3207, 0.8346, 0.271, 0.8348, 0.2712, 0.8171, 0.3212, 0.9078, 0.3217, 0.9232, 0.272, 0.9234, 0.2715, 0.9079, 0.783, 0.3816, 0.7831, 0.4005, 0.7335, 0.4007, 0.7334, 0.3819, 0.3212, 0.801, 0.3209, 0.817, 0.2712, 0.8171, 0.2715, 0.8012, 0.3209, 0.8905, 0.3212, 0.9078, 0.2715, 0.9079, 0.2712, 0.8907, 0.7831, 0.363, 0.783, 0.3816, 0.7334, 0.3819, 0.7335, 0.3633, 0.3217, 0.7874, 0.3212, 0.801, 0.2715, 0.8012, 0.272, 0.7875, 0.3207, 0.8721, 0.3209, 0.8905, 0.2712, 0.8907, 0.271, 0.8722, 0.7835, 0.3454, 0.7831, 0.363, 0.7335, 0.3633, 0.7339, 0.3456, 0.4381, 0.9067, 0.4384, 0.9226, 0.3887, 0.9228, 0.3883, 0.9068, 0.7841, 0.3294, 0.7835, 0.3454, 0.7339, 0.3456, 0.7345, 0.3297, 0.4378, 0.8891, 0.4381, 0.9067, 0.3883, 0.9068, 0.3881, 0.8893, 0.7849, 0.3157, 0.7841, 0.3294, 0.7345, 0.3297, 0.7353, 0.316, 0.4377, 0.8705, 0.4378, 0.8891, 0.3881, 0.8893, 0.3879, 0.8707, 0.3797, 0.9069, 0.3802, 0.9227, 0.3305, 0.923, 0.33, 0.9071, 0.4376, 0.8516, 0.4377, 0.8705, 0.3879, 0.8707, 0.3879, 0.8518, 0.615, 0.09818, 0.6144, 0.09474, 0.6838, 0.07235, 0.6872, 0.09088, 0.6144, 0.09474, 0.6131, 0.0915, 0.6771, 0.05487, 0.6838, 0.07235, 0.6131, 0.0915, 0.6113, 0.08858, 0.6674, 0.03912, 0.6771, 0.05487, 0.6113, 0.08858, 0.609, 0.08609, 0.6551, 0.02571, 0.6674, 0.03912, 0.609, 0.08609, 0.6063, 0.08413, 0.6405, 0.01515, 0.6551, 0.02571, 0.6063, 0.08413, 0.6033, 0.08277, 0.6244, 0.007835, 0.6405, 0.01515, 0.6033, 0.08277, 0.6001, 0.08207, 0.6073, 0.004061, 0.6244, 0.007835, 0.6001, 0.08207, 0.5969, 0.08205, 0.5898, 0.003968, 0.6073, 0.004061, 0.5969, 0.08205, 0.5937, 0.08272, 0.5727, 0.007559, 0.5898, 0.003968, 0.5937, 0.08272, 0.5907, 0.08404, 0.5565, 0.0147, 0.5727, 0.007559, 0.5907, 0.08404, 0.588, 0.08597, 0.542, 0.02511, 0.5565, 0.0147, 0.588, 0.08597, 0.5857, 0.08844, 0.5296, 0.03839, 0.542, 0.02511, 0.5857, 0.08844, 0.5839, 0.09134, 0.5199, 0.05403, 0.5296, 0.03839, 0.5839, 0.09134, 0.5827, 0.09457, 0.5132, 0.07144, 0.5199, 0.05403, 0.5827, 0.09457, 0.5821, 0.098, 0.5098, 0.08993, 0.5132, 0.07144, 0.5821, 0.098, 0.5821, 0.1015, 0.5098, 0.1088, 0.5098, 0.08993, 0.5821, 0.1015, 0.5827, 0.1049, 0.5132, 0.1273, 0.5098, 0.1088, 0.5827, 0.1049, 0.5839, 0.1082, 0.5199, 0.1448, 0.5132, 0.1273, 0.5839, 0.1082, 0.5857, 0.1111, 0.5296, 0.1606, 0.5199, 0.1448, 0.5857, 0.1111, 0.588, 0.1136, 0.542, 0.174, 0.5296, 0.1606, 0.588, 0.1136, 0.5907, 0.1156, 0.5565, 0.1845, 0.542, 0.174, 0.5907, 0.1156, 0.5937, 0.1169, 0.5727, 0.1919, 0.5565, 0.1845, 0.5937, 0.1169, 0.5969, 0.1176, 0.5898, 0.1956, 0.5727, 0.1919, 0.5969, 0.1176, 0.6001, 0.1176, 0.6073, 0.1957, 0.5898, 0.1956, 0.6001, 0.1176, 0.6033, 0.117, 0.6244, 0.1921, 0.6073, 0.1957, 0.6033, 0.117, 0.6063, 0.1156, 0.6405, 0.185, 0.6244, 0.1921, 0.6063, 0.1156, 0.609, 0.1137, 0.6551, 0.1746, 0.6405, 0.185, 0.609, 0.1137, 0.6113, 0.1112, 0.6674, 0.1613, 0.6551, 0.1746, 0.6113, 0.1112, 0.6131, 0.1083, 0.6771, 0.1457, 0.6674, 0.1613, 0.6131, 0.1083, 0.6144, 0.1051, 0.6838, 0.1283, 0.6771, 0.1457, 0.6144, 0.1051, 0.615, 0.1017, 0.6872, 0.1098, 0.6838, 0.1283, 0.615, 0.1017, 0.615, 0.09818, 0.6872, 0.09088, 0.6872, 0.1098, 0.7663, 0.4757, 0.7663, 0.4792, 0.7657, 0.4827, 0.7644, 0.4859, 0.7626, 0.4888, 0.7603, 0.4913, 0.7576, 0.4933, 0.7546, 0.4947, 0.7515, 0.4954, 0.7482, 0.4954, 0.745, 0.4947, 0.742, 0.4934, 0.7393, 0.4914, 0.7371, 0.489, 0.7353, 0.4861, 0.734, 0.4829, 0.7334, 0.4794, 0.7334, 0.4759, 0.734, 0.4725, 0.7353, 0.4692, 0.7371, 0.4663, 0.7393, 0.4638, 0.742, 0.4619, 0.745, 0.4605, 0.7482, 0.4598, 0.7515, 0.4598, 0.7546, 0.4605, 0.7576, 0.4618, 0.7603, 0.4637, 0.7626, 0.4662, 0.7644, 0.4691, 0.7657, 0.4723, 0.5988, 0.8095, 0.5988, 0.8061, 0.6171, 0.8061, 0.6172, 0.8095, 0.5725, 0.8198, 0.5726, 0.8165, 0.5908, 0.8165, 0.5908, 0.8198, 0.5724, 0.8029, 0.5723, 0.8, 0.5906, 0.8, 0.5907, 0.8029, 0.5988, 0.813, 0.5988, 0.8095, 0.6172, 0.8095, 0.6172, 0.813, 0.5723, 0.8227, 0.5725, 0.8198, 0.5908, 0.8198, 0.5906, 0.8227, 0.5725, 0.8061, 0.5724, 0.8029, 0.5907, 0.8029, 0.5908, 0.8061, 0.5988, 0.8165, 0.5988, 0.813, 0.6172, 0.813, 0.6171, 0.8165, 0.5722, 0.8253, 0.5723, 0.8227, 0.5906, 0.8227, 0.5905, 0.8253, 0.5726, 0.8095, 0.5725, 0.8061, 0.5908, 0.8061, 0.5909, 0.8095, 0.5988, 0.8198, 0.5988, 0.8165, 0.6171, 0.8165, 0.6171, 0.8198, 0.6256, 0.8041, 0.6256, 0.8011, 0.6439, 0.8011, 0.6439, 0.804, 0.5987, 0.8227, 0.5988, 0.8198, 0.6171, 0.8198, 0.617, 0.8227, 0.6257, 0.8073, 0.6256, 0.8041, 0.6439, 0.804, 0.644, 0.8073, 0.5986, 0.8253, 0.5987, 0.8227, 0.617, 0.8227, 0.6169, 0.8253, 0.6257, 0.8108, 0.6257, 0.8073, 0.644, 0.8073, 0.644, 0.8108, 0.6519, 0.8041, 0.6518, 0.8011, 0.6701, 0.8011, 0.6702, 0.8041, 0.6257, 0.8143, 0.6257, 0.8108, 0.644, 0.8108, 0.644, 0.8143, 0.6519, 0.8073, 0.6519, 0.8041, 0.6702, 0.8041, 0.6702, 0.8073, 0.6257, 0.8177, 0.6257, 0.8143, 0.644, 0.8143, 0.644, 0.8177, 0.6519, 0.8108, 0.6519, 0.8073, 0.6702, 0.8073, 0.6703, 0.8108, 0.6256, 0.8209, 0.6257, 0.8177, 0.644, 0.8177, 0.6439, 0.8209, 0.6519, 0.8143, 0.6519, 0.8108, 0.6703, 0.8108, 0.6703, 0.8143, 0.6256, 0.8238, 0.6256, 0.8209, 0.6439, 0.8209, 0.6439, 0.8238, 0.6519, 0.8177, 0.6519, 0.8143, 0.6703, 0.8143, 0.6702, 0.8177, 0.6255, 0.8262, 0.6256, 0.8238, 0.6439, 0.8238, 0.6438, 0.8262, 0.6519, 0.8209, 0.6519, 0.8177, 0.6702, 0.8177, 0.6702, 0.8209, 0.5988, 0.8029, 0.5987, 0.8, 0.617, 0.8, 0.6171, 0.8029, 0.5726, 0.813, 0.5726, 0.8095, 0.5909, 0.8095, 0.5909, 0.813, 0.6518, 0.8238, 0.6519, 0.8209, 0.6702, 0.8209, 0.6701, 0.8238, 0.5988, 0.8061, 0.5988, 0.8029, 0.6171, 0.8029, 0.6171, 0.8061, 0.5726, 0.8165, 0.5726, 0.813, 0.5909, 0.813, 0.5908, 0.8165, 0.7727, 0.1213, 0.7726, 0.09514, 0.7832, 0.09528, 0.7833, 0.121, 0.7833, 0.121, 0.7832, 0.09528, 0.7936, 0.09575, 0.7937, 0.1201, 0.2746, 0.4248, 0.2709, 0.4011, 0.2815, 0.4002, 0.2848, 0.4217, 0.2848, 0.4217, 0.2815, 0.4002, 0.2957, 0.3989, 0.2986, 0.4176, 0.2986, 0.4176, 0.2957, 0.3989, 0.3129, 0.3974, 0.3153, 0.4125, 0.3153, 0.4125, 0.3129, 0.3974, 0.3326, 0.3956, 0.3343, 0.4067, 0.3343, 0.4067, 0.3326, 0.3956, 0.3539, 0.3936, 0.3549, 0.4004, 0.3549, 0.4004, 0.3539, 0.3936, 0.376, 0.3915, 0.3763, 0.3938, 0.7726, 0.09514, 0.7727, 0.06938, 0.7833, 0.06997, 0.7832, 0.09528, 0.7832, 0.09528, 0.7833, 0.06997, 0.7937, 0.07178, 0.7936, 0.09575, 0.2709, 0.4011, 0.2717, 0.377, 0.2822, 0.3783, 0.2815, 0.4002, 0.2815, 0.4002, 0.2822, 0.3783, 0.2963, 0.38, 0.2957, 0.3989, 0.2957, 0.3989, 0.2963, 0.38, 0.3134, 0.382, 0.3129, 0.3974, 0.3129, 0.3974, 0.3134, 0.382, 0.3329, 0.3842, 0.3326, 0.3956, 0.3326, 0.3956, 0.3329, 0.3842, 0.3541, 0.3867, 0.3539, 0.3936, 0.3539, 0.3936, 0.3541, 0.3867, 0.376, 0.3892, 0.376, 0.3915, 0.7727, 0.06938, 0.773, 0.04499, 0.7836, 0.04601, 0.7833, 0.06997, 0.7833, 0.06997, 0.7836, 0.04601, 0.794, 0.04908, 0.7937, 0.07178, 0.2717, 0.377, 0.2768, 0.3534, 0.2869, 0.3568, 0.2822, 0.3783, 0.2822, 0.3783, 0.2869, 0.3568, 0.3004, 0.3614, 0.2963, 0.38, 0.2963, 0.38, 0.3004, 0.3614, 0.3167, 0.3669, 0.3134, 0.382, 0.3134, 0.382, 0.3167, 0.3669, 0.3354, 0.3732, 0.3329, 0.3842, 0.3329, 0.3842, 0.3354, 0.3732, 0.3556, 0.3799, 0.3541, 0.3867, 0.3541, 0.3867, 0.3556, 0.3799, 0.3765, 0.387, 0.376, 0.3892, 0.773, 0.04499, 0.7735, 0.0229, 0.7841, 0.02431, 0.7836, 0.04601, 0.7836, 0.04601, 0.7841, 0.02431, 0.7944, 0.02853, 0.794, 0.04908, 0.2768, 0.3534, 0.2862, 0.3312, 0.2954, 0.3366, 0.2869, 0.3568, 0.2869, 0.3568, 0.2954, 0.3366, 0.3078, 0.3439, 0.3004, 0.3614, 0.3004, 0.3614, 0.3078, 0.3439, 0.3227, 0.3527, 0.3167, 0.3669, 0.3167, 0.3669, 0.3227, 0.3527, 0.3398, 0.3627, 0.3354, 0.3732, 0.3354, 0.3732, 0.3398, 0.3627, 0.3583, 0.3736, 0.3556, 0.3799, 0.3556, 0.3799, 0.3583, 0.3736, 0.3774, 0.3848, 0.3765, 0.387, 0.7735, 0.0229, 0.7741, 0.003968, 0.7847, 0.005703, 0.7841, 0.02431, 0.7841, 0.02431, 0.7847, 0.005703, 0.795, 0.01091, 0.7944, 0.02853, 0.2862, 0.3312, 0.2995, 0.3112, 0.3075, 0.3185, 0.2954, 0.3366, 0.2954, 0.3366, 0.3075, 0.3185, 0.3182, 0.3282, 0.3078, 0.3439, 0.3078, 0.3439, 0.3182, 0.3282, 0.3312, 0.3399, 0.3227, 0.3527, 0.3227, 0.3527, 0.3312, 0.3399, 0.346, 0.3533, 0.3398, 0.3627, 0.3398, 0.3627, 0.346, 0.3533, 0.362, 0.3679, 0.3583, 0.3736, 0.3583, 0.3736, 0.362, 0.3679, 0.3787, 0.3829, 0.3774, 0.3848, 0.8027, 0.0858, 0.8237, 0.08592, 0.8244, 0.0971, 0.8038, 0.09698, 0.8038, 0.09698, 0.8244, 0.0971, 0.8271, 0.108, 0.8076, 0.1079, 0.2995, 0.3112, 0.3161, 0.2943, 0.3226, 0.3031, 0.3075, 0.3185, 0.3075, 0.3185, 0.3226, 0.3031, 0.3313, 0.3149, 0.3182, 0.3282, 0.3182, 0.3282, 0.3313, 0.3149, 0.3418, 0.3291, 0.3312, 0.3399, 0.3312, 0.3399, 0.3418, 0.3291, 0.3538, 0.3454, 0.346, 0.3533, 0.346, 0.3533, 0.3538, 0.3454, 0.3668, 0.363, 0.362, 0.3679, 0.362, 0.3679, 0.3668, 0.363, 0.3803, 0.3813, 0.3787, 0.3829, 0.8237, 0.08592, 0.8468, 0.08623, 0.8471, 0.0974, 0.8244, 0.0971, 0.8244, 0.0971, 0.8471, 0.0974, 0.8486, 0.1083, 0.8271, 0.108, 0.3161, 0.2943, 0.3354, 0.2811, 0.3401, 0.2911, 0.3226, 0.3031, 0.3226, 0.3031, 0.3401, 0.2911, 0.3465, 0.3044, 0.3313, 0.3149, 0.3313, 0.3149, 0.3465, 0.3044, 0.3542, 0.3207, 0.3418, 0.3291, 0.3418, 0.3291, 0.3542, 0.3207, 0.3629, 0.3392, 0.3538, 0.3454, 0.3538, 0.3454, 0.3629, 0.3392, 0.3723, 0.3592, 0.3668, 0.363, 0.3668, 0.363, 0.3723, 0.3592, 0.3821, 0.3801, 0.3803, 0.3813, 0.2304, 0.7135, 0.2454, 0.713, 0.2534, 0.806, 0.243, 0.8045, 0.3343, 0.08404, 0.3253, 0.08663, 0.2856, 0.005067, 0.2935, 0.003968, 0.3354, 0.2811, 0.3568, 0.2722, 0.3595, 0.2829, 0.3401, 0.2911, 0.3401, 0.2911, 0.3595, 0.2829, 0.3632, 0.2973, 0.3465, 0.3044, 0.3465, 0.3044, 0.3632, 0.2973, 0.3677, 0.3149, 0.3542, 0.3207, 0.3542, 0.3207, 0.3677, 0.3149, 0.3729, 0.3349, 0.3629, 0.3392, 0.3629, 0.3392, 0.3729, 0.3349, 0.3784, 0.3567, 0.3723, 0.3592, 0.3723, 0.3592, 0.3784, 0.3567, 0.3841, 0.3792, 0.3821, 0.3801, 0.2454, 0.713, 0.2593, 0.7074, 0.2632, 0.8023, 0.2534, 0.806, 0.5323, 0.7037, 0.61, 0.7038, 0.6108, 0.7921, 0.5331, 0.792, 0.3568, 0.2722, 0.379, 0.2676, 0.3798, 0.2788, 0.3595, 0.2829, 0.3595, 0.2829, 0.3798, 0.2788, 0.3809, 0.2938, 0.3632, 0.2973, 0.3632, 0.2973, 0.3809, 0.2938, 0.3821, 0.312, 0.3677, 0.3149, 0.3677, 0.3149, 0.3821, 0.312, 0.3834, 0.3328, 0.3729, 0.3349, 0.3729, 0.3349, 0.3834, 0.3328, 0.3848, 0.3554, 0.3784, 0.3567, 0.3784, 0.3567, 0.3848, 0.3554, 0.3863, 0.3788, 0.3841, 0.3792, 0.8178, 0.2258, 0.7936, 0.2259, 0.7942, 0.2148, 0.818, 0.2147, 0.818, 0.2147, 0.7942, 0.2148, 0.7961, 0.2039, 0.8186, 0.2038, 0.379, 0.2676, 0.4017, 0.2678, 0.4005, 0.279, 0.3798, 0.2788, 0.3798, 0.2788, 0.4005, 0.279, 0.3987, 0.294, 0.3809, 0.2938, 0.3809, 0.2938, 0.3987, 0.294, 0.3966, 0.3122, 0.3821, 0.312, 0.3821, 0.312, 0.3966, 0.3122, 0.3941, 0.3329, 0.3834, 0.3328, 0.3834, 0.3328, 0.3941, 0.3329, 0.3913, 0.3554, 0.3848, 0.3554, 0.3848, 0.3554, 0.3913, 0.3554, 0.3884, 0.3788, 0.3863, 0.3788, 0.7936, 0.2259, 0.7709, 0.2259, 0.7718, 0.2147, 0.7942, 0.2148, 0.7942, 0.2148, 0.7718, 0.2147, 0.775, 0.2038, 0.7961, 0.2039, 0.4017, 0.2678, 0.4238, 0.2727, 0.4206, 0.2834, 0.4005, 0.279, 0.4005, 0.279, 0.4206, 0.2834, 0.4162, 0.2978, 0.3987, 0.294, 0.3987, 0.294, 0.4162, 0.2978, 0.4107, 0.3153, 0.3966, 0.3122, 0.3966, 0.3122, 0.4107, 0.3153, 0.4045, 0.3352, 0.3941, 0.3329, 0.3941, 0.3329, 0.4045, 0.3352, 0.3977, 0.3568, 0.3913, 0.3554, 0.3913, 0.3554, 0.3977, 0.3568, 0.3905, 0.3793, 0.3884, 0.3788, 0.7709, 0.2259, 0.7505, 0.2257, 0.7519, 0.2145, 0.7718, 0.2147, 0.7718, 0.2147, 0.7519, 0.2145, 0.756, 0.2037, 0.775, 0.2038, 0.4238, 0.2727, 0.4445, 0.2821, 0.4394, 0.292, 0.4206, 0.2834, 0.4206, 0.2834, 0.4394, 0.292, 0.4325, 0.3052, 0.4162, 0.2978, 0.4162, 0.2978, 0.4325, 0.3052, 0.4239, 0.3213, 0.4107, 0.3153, 0.4107, 0.3153, 0.4239, 0.3213, 0.4142, 0.3397, 0.4045, 0.3352, 0.4045, 0.3352, 0.4142, 0.3397, 0.4036, 0.3595, 0.3977, 0.3568, 0.3977, 0.3568, 0.4036, 0.3595, 0.3925, 0.3802, 0.3905, 0.3793, 0.8139, 0.7111, 0.8126, 0.6931, 0.8232, 0.6916, 0.8245, 0.7093, 0.8245, 0.7093, 0.8232, 0.6916, 0.8337, 0.6871, 0.8349, 0.7039, 0.4445, 0.2821, 0.463, 0.2957, 0.4562, 0.3043, 0.4394, 0.292, 0.4394, 0.292, 0.4562, 0.3043, 0.447, 0.3159, 0.4325, 0.3052, 0.4325, 0.3052, 0.447, 0.3159, 0.4357, 0.33, 0.4239, 0.3213, 0.4239, 0.3213, 0.4357, 0.33, 0.4229, 0.346, 0.4142, 0.3397, 0.4142, 0.3397, 0.4229, 0.346, 0.4089, 0.3634, 0.4036, 0.3595, 0.4036, 0.3595, 0.4089, 0.3634, 0.3943, 0.3815, 0.3925, 0.3802, 0.8126, 0.6931, 0.8116, 0.6717, 0.8222, 0.6706, 0.8232, 0.6916, 0.8232, 0.6916, 0.8222, 0.6706, 0.8328, 0.6672, 0.8337, 0.6871, 0.463, 0.2957, 0.4785, 0.3129, 0.4703, 0.32, 0.4562, 0.3043, 0.4562, 0.3043, 0.4703, 0.32, 0.4592, 0.3295, 0.447, 0.3159, 0.447, 0.3159, 0.4592, 0.3295, 0.4457, 0.341, 0.4357, 0.33, 0.4357, 0.33, 0.4457, 0.341, 0.4302, 0.3541, 0.4229, 0.346, 0.4229, 0.346, 0.4302, 0.3541, 0.4133, 0.3683, 0.4089, 0.3634, 0.4089, 0.3634, 0.4133, 0.3683, 0.3958, 0.3831, 0.3943, 0.3815, 0.8116, 0.6717, 0.8109, 0.6478, 0.8216, 0.6471, 0.8222, 0.6706, 0.8222, 0.6706, 0.8216, 0.6471, 0.8321, 0.645, 0.8328, 0.6672, 0.4785, 0.3129, 0.4904, 0.3331, 0.4812, 0.3383, 0.4703, 0.32, 0.4703, 0.32, 0.4812, 0.3383, 0.4686, 0.3454, 0.4592, 0.3295, 0.4592, 0.3295, 0.4686, 0.3454, 0.4533, 0.3539, 0.4457, 0.341, 0.4457, 0.341, 0.4533, 0.3539, 0.4358, 0.3636, 0.4302, 0.3541, 0.4302, 0.3541, 0.4358, 0.3636, 0.4167, 0.3741, 0.4133, 0.3683, 0.4133, 0.3683, 0.4167, 0.3741, 0.3969, 0.385, 0.3958, 0.3831, 0.8109, 0.6478, 0.8105, 0.6223, 0.8212, 0.6221, 0.8216, 0.6471, 0.8216, 0.6471, 0.8212, 0.6221, 0.8318, 0.6212, 0.8321, 0.645, 0.4904, 0.3331, 0.4984, 0.3554, 0.4884, 0.3587, 0.4812, 0.3383, 0.4812, 0.3383, 0.4884, 0.3587, 0.4749, 0.363, 0.4686, 0.3454, 0.4686, 0.3454, 0.4749, 0.363, 0.4584, 0.3682, 0.4533, 0.3539, 0.4533, 0.3539, 0.4584, 0.3682, 0.4395, 0.3741, 0.4358, 0.3636, 0.4358, 0.3636, 0.4395, 0.3741, 0.419, 0.3805, 0.4167, 0.3741, 0.4167, 0.3741, 0.419, 0.3805, 0.3977, 0.3872, 0.3969, 0.385, 0.8105, 0.6223, 0.8105, 0.5962, 0.8212, 0.5964, 0.8212, 0.6221, 0.8212, 0.6221, 0.8212, 0.5964, 0.8318, 0.5969, 0.8318, 0.6212, 0.4984, 0.3554, 0.5021, 0.3791, 0.4918, 0.3802, 0.4884, 0.3587, 0.4884, 0.3587, 0.4918, 0.3802, 0.4778, 0.3816, 0.4749, 0.363, 0.4749, 0.363, 0.4778, 0.3816, 0.4608, 0.3833, 0.4584, 0.3682, 0.4584, 0.3682, 0.4608, 0.3833, 0.4413, 0.3852, 0.4395, 0.3741, 0.4395, 0.3741, 0.4413, 0.3852, 0.4201, 0.3873, 0.419, 0.3805, 0.419, 0.3805, 0.4201, 0.3873, 0.398, 0.3894, 0.3977, 0.3872, 0.8105, 0.5962, 0.8109, 0.5704, 0.8216, 0.5711, 0.8212, 0.5964, 0.8212, 0.5964, 0.8216, 0.5711, 0.8321, 0.5729, 0.8318, 0.5969, 0.5021, 0.3791, 0.5013, 0.4032, 0.4911, 0.4021, 0.4918, 0.3802, 0.4918, 0.3802, 0.4911, 0.4021, 0.4772, 0.4006, 0.4778, 0.3816, 0.4778, 0.3816, 0.4772, 0.4006, 0.4603, 0.3987, 0.4608, 0.3833, 0.4608, 0.3833, 0.4603, 0.3987, 0.4409, 0.3966, 0.4413, 0.3852, 0.4413, 0.3852, 0.4409, 0.3966, 0.4199, 0.3942, 0.4201, 0.3873, 0.4201, 0.3873, 0.4199, 0.3942, 0.3979, 0.3917, 0.398, 0.3894, 0.8109, 0.5704, 0.8116, 0.5461, 0.8222, 0.5471, 0.8216, 0.5711, 0.8216, 0.5711, 0.8222, 0.5471, 0.8328, 0.5503, 0.8321, 0.5729, 0.5013, 0.4032, 0.4962, 0.4268, 0.4864, 0.4236, 0.4911, 0.4021, 0.4911, 0.4021, 0.4864, 0.4236, 0.4731, 0.4192, 0.4772, 0.4006, 0.4772, 0.4006, 0.4731, 0.4192, 0.457, 0.4138, 0.4603, 0.3987, 0.4603, 0.3987, 0.457, 0.4138, 0.4385, 0.4077, 0.4409, 0.3966, 0.4409, 0.3966, 0.4385, 0.4077, 0.4184, 0.401, 0.4199, 0.3942, 0.4199, 0.3942, 0.4184, 0.401, 0.3974, 0.394, 0.3979, 0.3917, 0.8116, 0.5461, 0.8126, 0.524, 0.8232, 0.5254, 0.8222, 0.5471, 0.8222, 0.5471, 0.8232, 0.5254, 0.8337, 0.5297, 0.8328, 0.5503, 0.4962, 0.4268, 0.4868, 0.449, 0.4778, 0.4438, 0.4864, 0.4236, 0.4864, 0.4236, 0.4778, 0.4438, 0.4657, 0.4367, 0.4731, 0.4192, 0.4731, 0.4192, 0.4657, 0.4367, 0.451, 0.428, 0.457, 0.4138, 0.457, 0.4138, 0.451, 0.428, 0.4341, 0.4181, 0.4385, 0.4077, 0.4385, 0.4077, 0.4341, 0.4181, 0.4157, 0.4073, 0.4184, 0.401, 0.4184, 0.401, 0.4157, 0.4073, 0.3965, 0.3961, 0.3974, 0.394, 0.8126, 0.524, 0.8139, 0.505, 0.8245, 0.5068, 0.8232, 0.5254, 0.8232, 0.5254, 0.8245, 0.5068, 0.8349, 0.5121, 0.8337, 0.5297, 0.4868, 0.449, 0.4735, 0.4689, 0.4658, 0.4619, 0.4778, 0.4438, 0.4778, 0.4438, 0.4658, 0.4619, 0.4553, 0.4524, 0.4657, 0.4367, 0.4657, 0.4367, 0.4553, 0.4524, 0.4425, 0.4408, 0.451, 0.428, 0.451, 0.428, 0.4425, 0.4408, 0.4278, 0.4275, 0.4341, 0.4181, 0.4341, 0.4181, 0.4278, 0.4275, 0.4119, 0.413, 0.4157, 0.4073, 0.4157, 0.4073, 0.4119, 0.413, 0.3953, 0.398, 0.3965, 0.3961, 0.4461, 0.8692, 0.467, 0.8692, 0.4677, 0.8804, 0.4472, 0.8804, 0.4472, 0.8804, 0.4677, 0.8804, 0.4705, 0.8913, 0.4511, 0.8914, 0.4735, 0.4689, 0.4569, 0.4858, 0.4507, 0.4773, 0.4658, 0.4619, 0.4658, 0.4619, 0.4507, 0.4773, 0.4422, 0.4657, 0.4553, 0.4524, 0.4553, 0.4524, 0.4422, 0.4657, 0.4319, 0.4516, 0.4425, 0.4408, 0.4425, 0.4408, 0.4319, 0.4516, 0.42, 0.4354, 0.4278, 0.4275, 0.4278, 0.4275, 0.42, 0.4354, 0.4071, 0.4179, 0.4119, 0.413, 0.4119, 0.413, 0.4071, 0.4179, 0.3937, 0.3996, 0.3953, 0.398, 0.467, 0.8692, 0.49, 0.8694, 0.4904, 0.8806, 0.4677, 0.8804, 0.4677, 0.8804, 0.4904, 0.8806, 0.4919, 0.8915, 0.4705, 0.8913, 0.4569, 0.4858, 0.4377, 0.4991, 0.4332, 0.4893, 0.4507, 0.4773, 0.4507, 0.4773, 0.4332, 0.4893, 0.427, 0.4761, 0.4422, 0.4657, 0.4422, 0.4657, 0.427, 0.4761, 0.4196, 0.46, 0.4319, 0.4516, 0.4319, 0.4516, 0.4196, 0.46, 0.411, 0.4416, 0.42, 0.4354, 0.42, 0.4354, 0.411, 0.4416, 0.4016, 0.4217, 0.4071, 0.4179, 0.4071, 0.4179, 0.4016, 0.4217, 0.3919, 0.4009, 0.3937, 0.3996, 0.6177, 0.2875, 0.5401, 0.2871, 0.5391, 0.2052, 0.6166, 0.2037, 0.4539, 0.6998, 0.4635, 0.6952, 0.5021, 0.7689, 0.4947, 0.7762, 0.4377, 0.4991, 0.4165, 0.5082, 0.4138, 0.4975, 0.4332, 0.4893, 0.4332, 0.4893, 0.4138, 0.4975, 0.4103, 0.4832, 0.427, 0.4761, 0.427, 0.4761, 0.4103, 0.4832, 0.406, 0.4658, 0.4196, 0.46, 0.4196, 0.46, 0.406, 0.4658, 0.401, 0.4459, 0.411, 0.4416, 0.411, 0.4416, 0.401, 0.4459, 0.3955, 0.4242, 0.4016, 0.4217, 0.4016, 0.4217, 0.3955, 0.4242, 0.3898, 0.4017, 0.3919, 0.4009, 0.4489, 0.7051, 0.4539, 0.6998, 0.4947, 0.7762, 0.4852, 0.7794, 0.05229, 0.09705, 0.03751, 0.09524, 0.03261, 0.003968, 0.04177, 0.004244, 0.4165, 0.5082, 0.394, 0.5126, 0.3934, 0.5016, 0.4138, 0.4975, 0.4138, 0.4975, 0.3934, 0.5016, 0.3926, 0.4868, 0.4103, 0.4832, 0.4103, 0.4832, 0.3926, 0.4868, 0.3916, 0.4687, 0.406, 0.4658, 0.406, 0.4658, 0.3916, 0.4687, 0.3904, 0.448, 0.401, 0.4459, 0.401, 0.4459, 0.3904, 0.448, 0.3891, 0.4255, 0.3955, 0.4242, 0.3955, 0.4242, 0.3891, 0.4255, 0.3877, 0.4021, 0.3898, 0.4017, 0.8178, 0.7422, 0.7935, 0.7423, 0.7941, 0.7311, 0.818, 0.731, 0.818, 0.731, 0.7941, 0.7311, 0.796, 0.7201, 0.8186, 0.7201, 0.394, 0.5126, 0.3713, 0.5124, 0.3728, 0.5014, 0.3934, 0.5016, 0.3934, 0.5016, 0.3728, 0.5014, 0.3748, 0.4866, 0.3926, 0.4868, 0.3926, 0.4868, 0.3748, 0.4866, 0.3771, 0.4685, 0.3916, 0.4687, 0.3916, 0.4687, 0.3771, 0.4685, 0.3798, 0.4479, 0.3904, 0.448, 0.3904, 0.448, 0.3798, 0.4479, 0.3826, 0.4255, 0.3891, 0.4255, 0.3891, 0.4255, 0.3826, 0.4255, 0.3855, 0.4021, 0.3877, 0.4021, 0.7935, 0.7423, 0.7708, 0.7421, 0.7717, 0.7309, 0.7941, 0.7311, 0.7941, 0.7311, 0.7717, 0.7309, 0.7748, 0.72, 0.796, 0.7201, 0.3713, 0.5124, 0.3492, 0.5075, 0.3527, 0.497, 0.3728, 0.5014, 0.3728, 0.5014, 0.3527, 0.497, 0.3574, 0.4828, 0.3748, 0.4866, 0.3748, 0.4866, 0.3574, 0.4828, 0.363, 0.4654, 0.3771, 0.4685, 0.3771, 0.4685, 0.363, 0.4654, 0.3694, 0.4456, 0.3798, 0.4479, 0.3798, 0.4479, 0.3694, 0.4456, 0.3763, 0.4241, 0.3826, 0.4255, 0.3826, 0.4255, 0.3763, 0.4241, 0.3834, 0.4017, 0.3855, 0.4021, 0.7708, 0.7421, 0.7503, 0.7417, 0.7516, 0.7305, 0.7717, 0.7309, 0.7717, 0.7309, 0.7516, 0.7305, 0.7558, 0.7196, 0.7748, 0.72, 0.3492, 0.5075, 0.3285, 0.4981, 0.3339, 0.4884, 0.3527, 0.497, 0.3527, 0.497, 0.3339, 0.4884, 0.3411, 0.4753, 0.3574, 0.4828, 0.3574, 0.4828, 0.3411, 0.4753, 0.3498, 0.4594, 0.363, 0.4654, 0.363, 0.4654, 0.3498, 0.4594, 0.3597, 0.4412, 0.3694, 0.4456, 0.3694, 0.4456, 0.3597, 0.4412, 0.3704, 0.4214, 0.3763, 0.4241, 0.3763, 0.4241, 0.3704, 0.4214, 0.3815, 0.4008, 0.3834, 0.4017, 0.7503, 0.7417, 0.733, 0.7411, 0.7346, 0.73, 0.7516, 0.7305, 0.7516, 0.7305, 0.7346, 0.73, 0.7397, 0.7191, 0.7558, 0.7196, 0.3285, 0.4981, 0.3101, 0.4845, 0.3171, 0.476, 0.3339, 0.4884, 0.3339, 0.4884, 0.3171, 0.476, 0.3265, 0.4646, 0.3411, 0.4753, 0.3411, 0.4753, 0.3265, 0.4646, 0.338, 0.4507, 0.3498, 0.4594, 0.3498, 0.4594, 0.338, 0.4507, 0.351, 0.4348, 0.3597, 0.4412, 0.3597, 0.4412, 0.351, 0.4348, 0.3651, 0.4175, 0.3704, 0.4214, 0.3704, 0.4214, 0.3651, 0.4175, 0.3797, 0.3995, 0.3815, 0.4008, 0.7741, 0.192, 0.7735, 0.1707, 0.7841, 0.1695, 0.7847, 0.1905, 0.7847, 0.1905, 0.7841, 0.1695, 0.7944, 0.166, 0.795, 0.1859, 0.3101, 0.4845, 0.2945, 0.4673, 0.303, 0.4604, 0.3171, 0.476, 0.3171, 0.476, 0.303, 0.4604, 0.3143, 0.4511, 0.3265, 0.4646, 0.3265, 0.4646, 0.3143, 0.4511, 0.3281, 0.4397, 0.338, 0.4507, 0.338, 0.4507, 0.3281, 0.4397, 0.3437, 0.4267, 0.351, 0.4348, 0.351, 0.4348, 0.3437, 0.4267, 0.3606, 0.4126, 0.3651, 0.4175, 0.3651, 0.4175, 0.3606, 0.4126, 0.3782, 0.3978, 0.3797, 0.3995, 0.7735, 0.1707, 0.773, 0.1468, 0.7836, 0.146, 0.7841, 0.1695, 0.7841, 0.1695, 0.7836, 0.146, 0.794, 0.1438, 0.7944, 0.166, 0.2945, 0.4673, 0.2826, 0.4471, 0.2921, 0.4421, 0.303, 0.4604, 0.303, 0.4604, 0.2921, 0.4421, 0.3049, 0.4352, 0.3143, 0.4511, 0.3143, 0.4511, 0.3049, 0.4352, 0.3204, 0.4268, 0.3281, 0.4397, 0.3281, 0.4397, 0.3204, 0.4268, 0.3381, 0.4172, 0.3437, 0.4267, 0.3437, 0.4267, 0.3381, 0.4172, 0.3572, 0.4068, 0.3606, 0.4126, 0.3606, 0.4126, 0.3572, 0.4068, 0.3771, 0.3959, 0.3782, 0.3978, 0.773, 0.1468, 0.7727, 0.1213, 0.7833, 0.121, 0.7836, 0.146, 0.7836, 0.146, 0.7833, 0.121, 0.7937, 0.1201, 0.794, 0.1438, 0.2826, 0.4471, 0.2746, 0.4248, 0.2848, 0.4217, 0.2921, 0.4421, 0.2921, 0.4421, 0.2848, 0.4217, 0.2986, 0.4176, 0.3049, 0.4352, 0.3049, 0.4352, 0.2986, 0.4176, 0.3153, 0.4125, 0.3204, 0.4268, 0.3204, 0.4268, 0.3153, 0.4125, 0.3343, 0.4067, 0.3381, 0.4172, 0.3381, 0.4172, 0.3343, 0.4067, 0.3549, 0.4004, 0.3572, 0.4068, 0.3572, 0.4068, 0.3549, 0.4004, 0.3763, 0.3938, 0.3771, 0.3959, 0.3763, 0.3938, 0.376, 0.3915, 0.376, 0.3892, 0.3765, 0.387, 0.3774, 0.3848, 0.3787, 0.3829, 0.3803, 0.3813, 0.3821, 0.3801, 0.3841, 0.3792, 0.3863, 0.3788, 0.3884, 0.3788, 0.3905, 0.3793, 0.3925, 0.3802, 0.3943, 0.3815, 0.3958, 0.3831, 0.3969, 0.385, 0.3977, 0.3872, 0.398, 0.3894, 0.3979, 0.3917, 0.3974, 0.394, 0.3965, 0.3961, 0.3953, 0.398, 0.3937, 0.3996, 0.3919, 0.4009, 0.3898, 0.4017, 0.3877, 0.4021, 0.3855, 0.4021, 0.3834, 0.4017, 0.3815, 0.4008, 0.3797, 0.3995, 0.3782, 0.3978, 0.3771, 0.3959, 0.8019, 0.3979, 0.8052, 0.3161, 0.8136, 0.3165, 0.8126, 0.3984, 0.7927, 0.3976, 0.8019, 0.3979, 0.802, 0.4091, 0.793, 0.4088, 0.793, 0.4088, 0.802, 0.4091, 0.8036, 0.4201, 0.795, 0.4199, 0.8019, 0.3979, 0.8126, 0.3984, 0.8126, 0.4096, 0.802, 0.4091, 0.802, 0.4091, 0.8126, 0.4096, 0.8136, 0.4206, 0.8036, 0.4201, 0.6465, 0.4076, 0.724, 0.408, 0.7256, 0.497, 0.6481, 0.4929, 0.03751, 0.09524, 0.02303, 0.09853, 0.02432, 0.00565, 0.03261, 0.003968, 0.5295, 0.2893, 0.5191, 0.2944, 0.5185, 0.2138, 0.5285, 0.2074, 0.6255, 0.4042, 0.6359, 0.4055, 0.6375, 0.4908, 0.6272, 0.4846, 0.6262, 0.3422, 0.6367, 0.3442, 0.6359, 0.4055, 0.6255, 0.4042, 0.5292, 0.3503, 0.5188, 0.3554, 0.5191, 0.2944, 0.5295, 0.2893, 0.06533, 0.149, 0.04821, 0.1534, 0.02303, 0.09853, 0.03751, 0.09524, 0.6473, 0.3463, 0.7248, 0.3467, 0.724, 0.408, 0.6465, 0.4076, 0.08288, 0.1496, 0.06533, 0.149, 0.03751, 0.09524, 0.05229, 0.09705, 0.5188, 0.3554, 0.5098, 0.3601, 0.5103, 0.299, 0.5191, 0.2944, 0.4506, 0.6392, 0.4624, 0.6334, 0.4635, 0.6952, 0.4539, 0.6998, 0.6174, 0.3485, 0.5397, 0.3481, 0.5401, 0.2871, 0.6177, 0.2875, 0.5397, 0.3481, 0.5292, 0.3503, 0.5295, 0.2893, 0.5401, 0.2871, 0.6367, 0.3442, 0.6473, 0.3463, 0.6465, 0.4076, 0.6359, 0.4055, 0.6365, 0.2103, 0.6471, 0.2125, 0.6481, 0.2832, 0.6375, 0.2811, 0.5401, 0.4873, 0.5295, 0.4896, 0.5288, 0.4131, 0.5393, 0.4109, 0.6177, 0.4878, 0.5401, 0.4873, 0.5393, 0.4109, 0.617, 0.4113, 0.4165, 0.5082, 0.4377, 0.4991, 0.4612, 0.5697, 0.4473, 0.5767, 0.394, 0.5126, 0.4165, 0.5082, 0.4473, 0.5767, 0.4369, 0.5832, 0.1256, 0.2761, 0.102, 0.2813, 0.09401, 0.2044, 0.1144, 0.2039, 0.6471, 0.2125, 0.7246, 0.2129, 0.7256, 0.2835, 0.6481, 0.2832, 0.102, 0.2813, 0.07974, 0.2913, 0.07418, 0.2099, 0.09401, 0.2044, 0.5295, 0.4896, 0.5193, 0.4965, 0.5184, 0.4184, 0.5288, 0.4131, 0.6263, 0.2037, 0.6365, 0.2103, 0.6375, 0.2811, 0.627, 0.2783, 0.8564, 0.08593, 0.8567, 0.004079, 0.8661, 0.003968, 0.8657, 0.08582, 0.8657, 0.08582, 0.8661, 0.003968, 0.8767, 0.004006, 0.8764, 0.08586, 0.8564, 0.08593, 0.8657, 0.08582, 0.8663, 0.09699, 0.8571, 0.0971, 0.8571, 0.0971, 0.8663, 0.09699, 0.868, 0.1079, 0.8626, 0.108, 0.8657, 0.08582, 0.8764, 0.08586, 0.8767, 0.09702, 0.8663, 0.09699, 0.8663, 0.09699, 0.8767, 0.09702, 0.8761, 0.1079, 0.868, 0.1079, 0.703, 0.7051, 0.7135, 0.703, 0.7151, 0.7911, 0.7046, 0.7932, 0.6255, 0.7042, 0.703, 0.7051, 0.7046, 0.7932, 0.6271, 0.7923, 0.5098, 0.6985, 0.5217, 0.7015, 0.5226, 0.7898, 0.5122, 0.784, 0.7135, 0.703, 0.723, 0.6961, 0.7253, 0.7833, 0.7151, 0.7911, 0.715, 0.5795, 0.7253, 0.5816, 0.723, 0.6961, 0.7135, 0.703, 0.5123, 0.5826, 0.5226, 0.5869, 0.5217, 0.7015, 0.5098, 0.6985, 0.6269, 0.5808, 0.7045, 0.5816, 0.703, 0.7051, 0.6255, 0.7042, 0.7045, 0.5816, 0.715, 0.5795, 0.7135, 0.703, 0.703, 0.7051, 0.5331, 0.5892, 0.6108, 0.5893, 0.61, 0.7038, 0.5323, 0.7037, 0.1911, 0.6084, 0.2086, 0.5961, 0.2593, 0.7074, 0.2454, 0.713, 0.3474, 0.1964, 0.3299, 0.205, 0.3253, 0.08663, 0.3343, 0.08404, 0.1715, 0.6161, 0.1911, 0.6084, 0.2454, 0.713, 0.2304, 0.7135, 0.3299, 0.205, 0.3144, 0.2065, 0.3164, 0.09024, 0.3253, 0.08663, 0.5226, 0.5869, 0.5331, 0.5892, 0.5323, 0.7037, 0.5217, 0.7015, 0.5221, 0.511, 0.5327, 0.5132, 0.5331, 0.5892, 0.5226, 0.5869, 0.3568, 0.2722, 0.3354, 0.2811, 0.3144, 0.2065, 0.3299, 0.205, 0.1542, 0.5409, 0.1779, 0.5357, 0.1911, 0.6084, 0.1715, 0.6161, 0.379, 0.2676, 0.3568, 0.2722, 0.3299, 0.205, 0.3474, 0.1964, 0.1779, 0.5357, 0.2001, 0.5257, 0.2086, 0.5961, 0.1911, 0.6084, 0.5327, 0.5132, 0.6104, 0.5134, 0.6108, 0.5893, 0.5331, 0.5892, 0.7037, 0.5139, 0.7142, 0.5117, 0.715, 0.5795, 0.7045, 0.5816, 0.6262, 0.513, 0.7037, 0.5139, 0.7045, 0.5816, 0.6269, 0.5808, 0.512, 0.5044, 0.5221, 0.511, 0.5226, 0.5869, 0.5123, 0.5826, 0.7142, 0.5117, 0.7245, 0.5049, 0.7253, 0.5816, 0.715, 0.5795, 0.9416, 0.1313, 0.9433, 0.1314, 0.9433, 0.4968, 0.9416, 0.4968, 0.7975, 0.4711, 0.7975, 0.4736, 0.797, 0.4761, 0.7961, 0.4784, 0.7948, 0.4805, 0.7932, 0.4822, 0.7913, 0.4836, 0.7892, 0.4846, 0.7869, 0.4851, 0.7846, 0.4851, 0.7823, 0.4846, 0.7802, 0.4837, 0.7783, 0.4823, 0.7766, 0.4806, 0.7754, 0.4785, 0.7745, 0.4762, 0.774, 0.4738, 0.774, 0.4713, 0.7745, 0.4688, 0.7754, 0.4665, 0.7766, 0.4644, 0.7783, 0.4627, 0.7802, 0.4613, 0.7823, 0.4603, 0.7846, 0.4598, 0.7869, 0.4598, 0.7892, 0.4603, 0.7913, 0.4612, 0.7932, 0.4626, 0.7948, 0.4643, 0.7961, 0.4664, 0.797, 0.4687, 0.9028, 0.5052, 0.9051, 0.5052, 0.9051, 0.8699, 0.9028, 0.87, 0.8559, 0.4968, 0.8537, 0.4968, 0.8537, 0.1313, 0.8559, 0.1314, 0.8446, 0.4969, 0.8426, 0.4969, 0.8426, 0.1314, 0.8446, 0.1314, 0.9004, 0.5052, 0.9028, 0.5052, 0.9028, 0.87, 0.9004, 0.87, 0.8579, 0.4969, 0.8559, 0.4968, 0.8559, 0.1314, 0.8579, 0.1314, 0.8467, 0.4968, 0.8446, 0.4969, 0.8446, 0.1314, 0.8467, 0.1313, 0.8981, 0.5052, 0.9004, 0.5052, 0.9004, 0.87, 0.8981, 0.8699, 0.8597, 0.497, 0.8579, 0.4969, 0.8579, 0.1314, 0.8597, 0.1315, 0.849, 0.4968, 0.8467, 0.4968, 0.8467, 0.1313, 0.849, 0.1313, 0.8959, 0.5051, 0.8981, 0.5052, 0.8981, 0.8699, 0.8959, 0.8699, 0.9436, 0.8705, 0.9416, 0.8706, 0.9416, 0.505, 0.9436, 0.5049, 0.8939, 0.505, 0.8959, 0.5051, 0.8959, 0.8699, 0.8939, 0.8698, 0.9458, 0.8705, 0.9436, 0.8705, 0.9436, 0.5049, 0.9458, 0.5049, 0.8922, 0.5049, 0.8939, 0.505, 0.8939, 0.8698, 0.8922, 0.8696, 0.9482, 0.8705, 0.9458, 0.8705, 0.9458, 0.5049, 0.9482, 0.5049, 0.9566, 0.1314, 0.9586, 0.1314, 0.9586, 0.4969, 0.9566, 0.4969, 0.9505, 0.8705, 0.9482, 0.8705, 0.9482, 0.5049, 0.9505, 0.5049, 0.9544, 0.1315, 0.9566, 0.1314, 0.9566, 0.4969, 0.9544, 0.4969, 0.9529, 0.8705, 0.9505, 0.8705, 0.9505, 0.5049, 0.9529, 0.5049, 0.9521, 0.1315, 0.9544, 0.1315, 0.9544, 0.4969, 0.9521, 0.497, 0.955, 0.8706, 0.9529, 0.8705, 0.9529, 0.5049, 0.955, 0.5049, 0.9497, 0.1315, 0.9521, 0.1315, 0.9521, 0.497, 0.9497, 0.497, 0.957, 0.8706, 0.955, 0.8706, 0.955, 0.5049, 0.957, 0.505, 0.9474, 0.1315, 0.9497, 0.1315, 0.9497, 0.497, 0.9474, 0.4969, 0.9586, 0.8706, 0.957, 0.8706, 0.957, 0.505, 0.9586, 0.505, 0.9452, 0.1314, 0.9474, 0.1315, 0.9474, 0.4969, 0.9452, 0.4969, 0.9073, 0.5051, 0.9092, 0.505, 0.9092, 0.8697, 0.9073, 0.8698, 0.8514, 0.4968, 0.849, 0.4968, 0.849, 0.1313, 0.8514, 0.1313, 0.9433, 0.1314, 0.9452, 0.1314, 0.9452, 0.4969, 0.9433, 0.4968, 0.9051, 0.5052, 0.9073, 0.5051, 0.9073, 0.8698, 0.9051, 0.8699, 0.8537, 0.4968, 0.8514, 0.4968, 0.8514, 0.1313, 0.8537, 0.1313, 0.9339, 0.8706, 0.9323, 0.8705, 0.9323, 0.505, 0.9339, 0.5051, 0.5098, 0.814, 0.5098, 0.8115, 0.5103, 0.8091, 0.5112, 0.8068, 0.5125, 0.8047, 0.5141, 0.8029, 0.516, 0.8015, 0.5181, 0.8006, 0.5204, 0.8001, 0.5227, 0.8, 0.525, 0.8005, 0.5271, 0.8015, 0.529, 0.8028, 0.5307, 0.8046, 0.5319, 0.8067, 0.5328, 0.809, 0.5333, 0.8114, 0.5333, 0.8139, 0.5328, 0.8163, 0.5319, 0.8187, 0.5307, 0.8207, 0.529, 0.8225, 0.5271, 0.8239, 0.525, 0.8249, 0.5227, 0.8254, 0.5204, 0.8254, 0.5181, 0.8249, 0.516, 0.824, 0.5141, 0.8226, 0.5125, 0.8208, 0.5112, 0.8188, 0.5103, 0.8165, 0.8986, 0.4961, 0.8963, 0.4961, 0.8963, 0.1314, 0.8986, 0.1313, 0.8807, 0.4968, 0.8785, 0.4968, 0.8785, 0.1313, 0.8807, 0.1314, 0.8693, 0.4969, 0.8674, 0.4969, 0.8674, 0.1314, 0.8693, 0.1314, 0.9009, 0.4961, 0.8986, 0.4961, 0.8986, 0.1313, 0.9009, 0.1313, 0.8827, 0.4969, 0.8807, 0.4968, 0.8807, 0.1314, 0.8827, 0.1314, 0.8715, 0.4968, 0.8693, 0.4969, 0.8693, 0.1314, 0.8715, 0.1313, 0.9033, 0.4961, 0.9009, 0.4961, 0.9009, 0.1313, 0.9033, 0.1313, 0.8844, 0.497, 0.8827, 0.4969, 0.8827, 0.1314, 0.8844, 0.1315, 0.8738, 0.4968, 0.8715, 0.4968, 0.8715, 0.1313, 0.8738, 0.1313, 0.9055, 0.4962, 0.9033, 0.4961, 0.9033, 0.1313, 0.9055, 0.1314, 0.9813, 0.1313, 0.9833, 0.1313, 0.9833, 0.4969, 0.9813, 0.4969, 0.9075, 0.4963, 0.9055, 0.4962, 0.9055, 0.1314, 0.9075, 0.1315, 0.9791, 0.1313, 0.9813, 0.1313, 0.9813, 0.4969, 0.9791, 0.4969, 0.9092, 0.4964, 0.9075, 0.4963, 0.9075, 0.1315, 0.9092, 0.1316, 0.9768, 0.1314, 0.9791, 0.1313, 0.9791, 0.4969, 0.9768, 0.497, 0.9189, 0.8704, 0.9169, 0.8705, 0.9169, 0.505, 0.9189, 0.505, 0.9744, 0.1313, 0.9768, 0.1314, 0.9768, 0.497, 0.9744, 0.497, 0.9211, 0.8704, 0.9189, 0.8704, 0.9189, 0.505, 0.9211, 0.5049, 0.9721, 0.1313, 0.9744, 0.1313, 0.9744, 0.497, 0.9721, 0.4969, 0.9235, 0.8704, 0.9211, 0.8704, 0.9211, 0.5049, 0.9235, 0.5049, 0.9699, 0.1313, 0.9721, 0.1313, 0.9721, 0.4969, 0.9699, 0.4969, 0.9258, 0.8704, 0.9235, 0.8704, 0.9235, 0.5049, 0.9258, 0.5049, 0.968, 0.1313, 0.9699, 0.1313, 0.9699, 0.4969, 0.968, 0.4969, 0.9281, 0.8704, 0.9258, 0.8704, 0.9258, 0.5049, 0.9281, 0.5049, 0.9664, 0.1312, 0.968, 0.1313, 0.968, 0.4969, 0.9664, 0.4968, 0.9303, 0.8704, 0.9281, 0.8704, 0.9281, 0.5049, 0.9303, 0.505, 0.8941, 0.4962, 0.8922, 0.4963, 0.8922, 0.1315, 0.8941, 0.1314, 0.8762, 0.4968, 0.8738, 0.4968, 0.8738, 0.1313, 0.8762, 0.1313, 0.9323, 0.8705, 0.9303, 0.8704, 0.9303, 0.505, 0.9323, 0.505, 0.8963, 0.4961, 0.8941, 0.4962, 0.8941, 0.1314, 0.8963, 0.1314, 0.8785, 0.4968, 0.8762, 0.4968, 0.8762, 0.1313, 0.8785, 0.1313, 0.9339, 0.497, 0.9323, 0.4969, 0.9323, 0.1314, 0.9339, 0.1315, 0.5644, 0.8114, 0.5644, 0.8139, 0.564, 0.8163, 0.5631, 0.8187, 0.5618, 0.8207, 0.5602, 0.8225, 0.5583, 0.8239, 0.5561, 0.8249, 0.5539, 0.8254, 0.5516, 0.8254, 0.5493, 0.8249, 0.5472, 0.824, 0.5453, 0.8226, 0.5436, 0.8208, 0.5423, 0.8188, 0.5415, 0.8165, 0.541, 0.814, 0.541, 0.8115, 0.5415, 0.8091, 0.5423, 0.8068, 0.5436, 0.8047, 0.5453, 0.8029, 0.5472, 0.8015, 0.5493, 0.8006, 0.5516, 0.8001, 0.5539, 0.8, 0.5561, 0.8005, 0.5583, 0.8015, 0.5602, 0.8028, 0.5618, 0.8046, 0.5631, 0.8067, 0.564, 0.809, 0.8738, 0.8697, 0.8715, 0.8697, 0.8715, 0.5049, 0.8738, 0.5049, 0.8559, 0.8704, 0.8537, 0.8704, 0.8537, 0.5049, 0.8559, 0.5049, 0.8446, 0.8704, 0.8426, 0.8705, 0.8426, 0.505, 0.8446, 0.505, 0.8762, 0.8696, 0.8738, 0.8697, 0.8738, 0.5049, 0.8762, 0.5049, 0.8579, 0.8705, 0.8559, 0.8704, 0.8559, 0.5049, 0.8579, 0.505, 0.8467, 0.8704, 0.8446, 0.8704, 0.8446, 0.505, 0.8467, 0.5049, 0.8785, 0.8697, 0.8762, 0.8696, 0.8762, 0.5049, 0.8785, 0.5049, 0.8597, 0.8705, 0.8579, 0.8705, 0.8579, 0.505, 0.8597, 0.5051, 0.849, 0.8704, 0.8467, 0.8704, 0.8467, 0.5049, 0.849, 0.5049, 0.8807, 0.8697, 0.8785, 0.8697, 0.8785, 0.5049, 0.8807, 0.505, 0.9683, 0.8705, 0.9663, 0.8706, 0.9663, 0.505, 0.9683, 0.5049, 0.8827, 0.8698, 0.8807, 0.8697, 0.8807, 0.505, 0.8827, 0.5051, 0.9705, 0.8705, 0.9683, 0.8705, 0.9683, 0.5049, 0.9705, 0.5049, 0.8844, 0.87, 0.8827, 0.8698, 0.8827, 0.5051, 0.8844, 0.5052, 0.9729, 0.8705, 0.9705, 0.8705, 0.9705, 0.5049, 0.9729, 0.5049, 0.9189, 0.4968, 0.9169, 0.4969, 0.9169, 0.1314, 0.9189, 0.1314, 0.9752, 0.8705, 0.9729, 0.8705, 0.9729, 0.5049, 0.9752, 0.5049, 0.9211, 0.4968, 0.9189, 0.4968, 0.9189, 0.1314, 0.9211, 0.1313, 0.9776, 0.8705, 0.9752, 0.8705, 0.9752, 0.5049, 0.9776, 0.5049, 0.9235, 0.4968, 0.9211, 0.4968, 0.9211, 0.1313, 0.9235, 0.1313, 0.9797, 0.8706, 0.9776, 0.8705, 0.9776, 0.5049, 0.9797, 0.5049, 0.9258, 0.4968, 0.9235, 0.4968, 0.9235, 0.1313, 0.9258, 0.1313, 0.9817, 0.8706, 0.9797, 0.8706, 0.9797, 0.5049, 0.9817, 0.505, 0.9281, 0.4968, 0.9258, 0.4968, 0.9258, 0.1313, 0.9281, 0.1313, 0.9833, 0.8706, 0.9817, 0.8706, 0.9817, 0.505, 0.9833, 0.505, 0.9303, 0.4968, 0.9281, 0.4968, 0.9281, 0.1313, 0.9303, 0.1314, 0.8693, 0.8698, 0.8674, 0.8699, 0.8674, 0.5051, 0.8693, 0.505, 0.8514, 0.8704, 0.849, 0.8704, 0.849, 0.5049, 0.8514, 0.5049, 0.9323, 0.4969, 0.9303, 0.4968, 0.9303, 0.1314, 0.9323, 0.1314, 0.8715, 0.8697, 0.8693, 0.8698, 0.8693, 0.505, 0.8715, 0.5049, 0.8537, 0.8704, 0.8514, 0.8704, 0.8514, 0.5049, 0.8537, 0.5049, 0.6375, 0.2811, 0.6481, 0.2832, 0.6473, 0.3463, 0.6367, 0.3442, 0.5393, 0.4109, 0.5288, 0.4131, 0.5292, 0.3503, 0.5397, 0.3481, 0.617, 0.4113, 0.5393, 0.4109, 0.5397, 0.3481, 0.6174, 0.3485, 0.4473, 0.5767, 0.4612, 0.5697, 0.4624, 0.6334, 0.4506, 0.6392, 0.4369, 0.5832, 0.4473, 0.5767, 0.4506, 0.6392, 0.443, 0.6451, 0.1144, 0.2039, 0.09401, 0.2044, 0.06533, 0.149, 0.08288, 0.1496, 0.6481, 0.2832, 0.7256, 0.2835, 0.7248, 0.3467, 0.6473, 0.3463, 0.09401, 0.2044, 0.07418, 0.2099, 0.04821, 0.1534, 0.06533, 0.149, 0.5288, 0.4131, 0.5184, 0.4184, 0.5188, 0.3554, 0.5292, 0.3503, 0.627, 0.2783, 0.6375, 0.2811, 0.6367, 0.3442, 0.6262, 0.3422])
me_cylinder.materials.append(mat_base)
me_cylinder.materials.append(mat_prongs)
me_cylinder.use_remesh_fix_poles = True
me_cylinder.use_remesh_preserve_attributes = False
me_cylinder.update()

# ---- objects
ob_cosmickey01 = bpy.data.objects.new('CosmicKey01', me_cylinder)

# ---- transforms, parenting, visibility, modifiers, constraints
ob_cosmickey01.location = (0.0, 0.0, 0.0)

# ---- collection membership
col_export.objects.link(ob_cosmickey01)

# ---- scene / render settings (as saved in the file)
scene.frame_start = 1; scene.frame_end = 250; scene.frame_set(1)
scene.render.engine = 'BLENDER_EEVEE_NEXT'
scene.cycles.sampling_pattern = 'TABULATED_SOBOL'
scene.cycles.use_light_tree = False
scene.view_settings.view_transform = 'Filmic'
bpy.context.view_layer.update()

# ---- added for rendering (the .blend has no active camera and no usable light): camera, sun
cam_auto = bpy.data.cameras.new('AutoCamera')
cam_auto.lens = 50.0
cam_auto.sensor_width = 36.0
cam_auto.clip_end = 1000.0
ob_auto_camera = bpy.data.objects.new('AutoCamera', cam_auto)
scene.collection.objects.link(ob_auto_camera)
ob_auto_camera.location = (8.33964, -10.0623, 6.33638)
ob_auto_camera.rotation_euler = (1.09748, -7.21219e-08, 0.694738)
scene.camera = ob_auto_camera
light_auto_sun = bpy.data.lights.new('AutoSun', 'SUN')
light_auto_sun.energy = 3.0
light_auto_sun.angle = 0.0523599
ob_auto_sun = bpy.data.objects.new('AutoSun', light_auto_sun)
scene.collection.objects.link(ob_auto_sun)
ob_auto_sun.rotation_euler = (0.872665, 0.174533, 0.523599)
bpy.context.view_layer.update()
